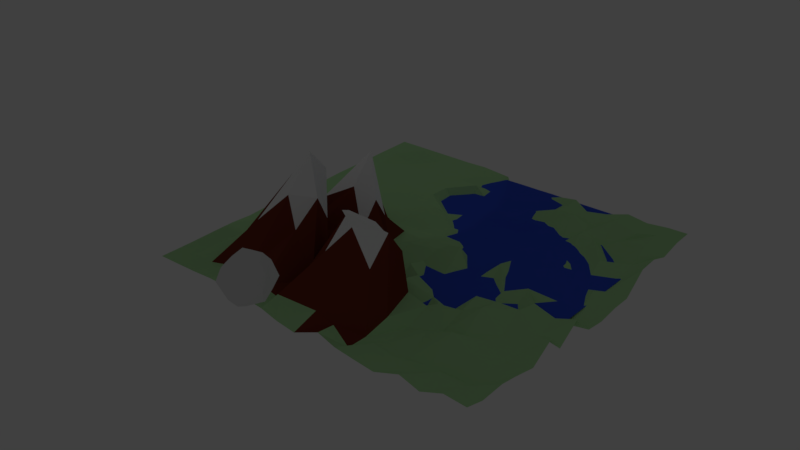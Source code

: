# Source: untitled.blend  (saved by Blender 2.78.0; exported with 4.5.12 LTS)
import bpy
from mathutils import Matrix  # noqa: F401  (used for matrix-valued properties, if any)

bpy.ops.wm.read_factory_settings(use_empty=True)
scene = bpy.context.scene
scene.name = 'Scene'

# ---- collections
col_collection_1 = bpy.data.collections.new('Collection 1'); scene.collection.children.link(col_collection_1)

# ---- materials (node trees are filled in below, after node groups)
mat_material_004 = bpy.data.materials.new('Material.004')
mat_material_004.alpha_threshold = 0.0
mat_material_004.use_transparent_shadow = False
mat_material_004.preview_render_type = 'FLAT'
mat_material_004.diffuse_color = (0.04551, 0.1033, 0.723, 1.0)
mat_material_004.roughness = 0.5
mat_material_004.specular_intensity = 0.0
mat_material_001 = bpy.data.materials.new('Material.001')
mat_material_001.alpha_threshold = 0.0
mat_material_001.use_transparent_shadow = False
mat_material_001.diffuse_color = (0.4623, 0.8, 0.3853, 1.0)
mat_material_001.roughness = 0.5
mat_material_002 = bpy.data.materials.new('Material.002')
mat_material_002.alpha_threshold = 0.0
mat_material_002.use_transparent_shadow = False
mat_material_002.diffuse_color = (0.196, 0.03551, 0.01735, 1.0)
mat_material_002.roughness = 0.5
mat_material_003 = bpy.data.materials.new('Material.003')
mat_material_003.alpha_threshold = 0.0
mat_material_003.use_transparent_shadow = False
mat_material_003.diffuse_color = (1.0, 1.0, 1.0, 1.0)
mat_material_003.roughness = 0.5

# ---- material node trees

# ---- world
world_world = bpy.data.worlds.new('World'); scene.world = world_world
world_world.color = (0.05088, 0.05088, 0.05088)
world_world.use_sun_shadow = False
world_world.sun_shadow_jitter_overblur = 0.0
world_world.cycles.sampling_method = 'MANUAL'

# ---- cameras
cam_camera_010 = bpy.data.cameras.new('Camera.010')
cam_camera_010.clip_end = 100.0
cam_camera_010.lens = 35.0
cam_camera_010.sensor_width = 32.0
cam_camera_010.sensor_height = 18.0
cam_camera_010.display_size = 2.0
cam_camera_010.dof.focus_distance = 0.0
cam_camera_010.dof.aperture_fstop = 128.0
cam_camera_010.dof.aperture_blades = 6
cam_camera_009 = bpy.data.cameras.new('Camera.009')
cam_camera_009.clip_end = 100.0
cam_camera_009.lens = 35.0
cam_camera_009.sensor_width = 32.0
cam_camera_009.sensor_height = 18.0
cam_camera_009.display_size = 2.0
cam_camera_009.dof.focus_distance = 0.0
cam_camera_009.dof.aperture_fstop = 128.0
cam_camera_009.dof.aperture_blades = 6
cam_camera_008 = bpy.data.cameras.new('Camera.008')
cam_camera_008.clip_end = 100.0
cam_camera_008.lens = 35.0
cam_camera_008.sensor_width = 32.0
cam_camera_008.sensor_height = 18.0
cam_camera_008.display_size = 2.0
cam_camera_008.dof.focus_distance = 0.0
cam_camera_008.dof.aperture_fstop = 128.0
cam_camera_008.dof.aperture_blades = 6
cam_camera_007 = bpy.data.cameras.new('Camera.007')
cam_camera_007.clip_end = 100.0
cam_camera_007.lens = 35.0
cam_camera_007.sensor_width = 32.0
cam_camera_007.sensor_height = 18.0
cam_camera_007.display_size = 2.0
cam_camera_007.dof.focus_distance = 0.0
cam_camera_007.dof.aperture_fstop = 128.0
cam_camera_007.dof.aperture_blades = 6
cam_camera_006 = bpy.data.cameras.new('Camera.006')
cam_camera_006.clip_end = 100.0
cam_camera_006.lens = 35.0
cam_camera_006.sensor_width = 32.0
cam_camera_006.sensor_height = 18.0
cam_camera_006.display_size = 2.0
cam_camera_006.dof.focus_distance = 0.0
cam_camera_006.dof.aperture_fstop = 128.0
cam_camera_006.dof.aperture_blades = 6
cam_camera_005 = bpy.data.cameras.new('Camera.005')
cam_camera_005.clip_end = 100.0
cam_camera_005.lens = 35.0
cam_camera_005.sensor_width = 32.0
cam_camera_005.sensor_height = 18.0
cam_camera_005.display_size = 2.0
cam_camera_005.dof.focus_distance = 0.0
cam_camera_005.dof.aperture_fstop = 128.0
cam_camera_005.dof.aperture_blades = 6
cam_camera_004 = bpy.data.cameras.new('Camera.004')
cam_camera_004.clip_end = 100.0
cam_camera_004.lens = 35.0
cam_camera_004.sensor_width = 32.0
cam_camera_004.sensor_height = 18.0
cam_camera_004.display_size = 2.0
cam_camera_004.dof.focus_distance = 0.0
cam_camera_004.dof.aperture_fstop = 128.0
cam_camera_004.dof.aperture_blades = 6
cam_camera_003 = bpy.data.cameras.new('Camera.003')
cam_camera_003.clip_end = 100.0
cam_camera_003.lens = 35.0
cam_camera_003.sensor_width = 32.0
cam_camera_003.sensor_height = 18.0
cam_camera_003.display_size = 2.0
cam_camera_003.dof.focus_distance = 0.0
cam_camera_003.dof.aperture_fstop = 128.0
cam_camera_003.dof.aperture_blades = 6
cam_camera_002 = bpy.data.cameras.new('Camera.002')
cam_camera_002.clip_end = 100.0
cam_camera_002.lens = 35.0
cam_camera_002.sensor_width = 32.0
cam_camera_002.sensor_height = 18.0
cam_camera_002.display_size = 2.0
cam_camera_002.dof.focus_distance = 0.0
cam_camera_002.dof.aperture_fstop = 128.0
cam_camera_002.dof.aperture_blades = 6
cam_camera_001 = bpy.data.cameras.new('Camera.001')
cam_camera_001.clip_end = 100.0
cam_camera_001.lens = 35.0
cam_camera_001.sensor_width = 32.0
cam_camera_001.sensor_height = 18.0
cam_camera_001.display_size = 2.0
cam_camera_001.dof.focus_distance = 0.0
cam_camera_001.dof.aperture_fstop = 128.0
cam_camera_001.dof.aperture_blades = 6
cam_camera = bpy.data.cameras.new('Camera')
cam_camera.clip_end = 100.0
cam_camera.lens = 35.0
cam_camera.sensor_width = 32.0
cam_camera.sensor_height = 18.0
cam_camera.display_size = 2.0
cam_camera.dof.focus_distance = 0.0
cam_camera.dof.aperture_fstop = 128.0
cam_camera.dof.aperture_blades = 6

# ---- lights
light_area = bpy.data.lights.new('Area', 'AREA')
light_area.transmission_factor = 0.0
light_area.energy = 78.54
light_area.shadow_buffer_clip_start = 0.5
light_area.shadow_soft_size = 0.1
light_area.shadow_maximum_resolution = 0.006
light_area.use_absolute_resolution = True
light_area.size = 0.1
light_area.size_y = 0.1
light_spot = bpy.data.lights.new('Spot', 'SPOT')
light_spot.transmission_factor = 0.0
light_spot.energy = 100.0
light_spot.shadow_buffer_clip_start = 0.5
light_spot.shadow_soft_size = 0.1
light_spot.shadow_maximum_resolution = 0.006
light_spot.use_absolute_resolution = True

# ---- meshes
me_icosphere = bpy.data.meshes.new('Icosphere')
me_icosphere.from_pydata([(-0.4381, 0.002342, -0.9999), (0.2246, -0.5014, -0.4639), (-0.365, -0.8353, -0.4587), (-1.203, 0.03048, -0.4694), (-0.5129, 0.8647, -0.4571), (0.2912, 0.5139, -0.4362), (-0.08212, -0.8439, 0.4436), (-0.94, -0.5148, 0.4397), (-1.034, 0.5741, 0.4111), (-0.06341, 0.8891, 0.419), (0.5928, 0.01193, 0.4393), (-0.4503, 0.01109, 0.9934), (-0.3413, -0.4716, -0.8718), (-0.1432, -0.2836, -0.8678), (-0.02357, -0.8164, -0.5188), (0.3768, 0.02772, -0.5451), (0.1335, 0.319, -0.8571), (-0.5898, -0.002592, -0.8484), (-0.8227, -0.4845, -0.5371), (-0.4106, 0.5155, -0.8616), (-1.074, 0.4857, -0.513), (0.01103, 0.8537, -0.5592), (0.7112, -0.2941, -0.0105), (0.4454, 0.3244, -0.009729), (-0.4985, -0.9698, -0.02117), (0.09518, -0.7955, -0.008349), (-1.011, -0.2991, -0.007376), (-0.9362, -0.821, 0.01073), (-0.8328, 0.8189, -0.006603), (-1.241, 0.3269, -0.01259), (0.3514, 0.8223, -0.009275), (-0.3065, 0.9892, 0.009693), (0.5773, -0.4933, 0.521), (-0.7168, -0.786, 0.5099), (-1.086, 0.03416, 0.5003), (-0.9297, 0.8355, 0.5081), (0.1779, 0.5287, 0.5058), (-0.2282, -0.5182, 0.8664), (0.361, -0.00802, 0.8576), (-0.6449, -0.3019, 0.8461), (-0.7829, 0.2977, 0.8609), (-0.07633, 0.5346, 0.8249)], [], [(0, 13, 12), (1, 13, 15), (0, 12, 17), (0, 17, 19), (0, 19, 16), (1, 15, 22), (2, 14, 24), (3, 18, 26), (4, 20, 28), (5, 21, 30), (1, 22, 25), (2, 24, 27), (3, 26, 29), (4, 28, 31), (5, 30, 23), (6, 32, 37), (7, 33, 39), (8, 34, 40), (9, 35, 41), (10, 36, 38), (38, 41, 11), (38, 36, 41), (36, 9, 41), (41, 40, 11), (41, 35, 40), (35, 8, 40), (40, 39, 11), (40, 34, 39), (34, 7, 39), (39, 37, 11), (39, 33, 37), (33, 6, 37), (37, 38, 11), (37, 32, 38), (32, 10, 38), (23, 36, 10), (23, 30, 36), (30, 9, 36), (31, 35, 9), (31, 28, 35), (28, 8, 35), (29, 34, 8), (29, 26, 34), (26, 7, 34), (27, 33, 7), (27, 24, 33), (24, 6, 33), (25, 32, 6), (25, 22, 32), (22, 10, 32), (30, 31, 9), (30, 21, 31), (21, 4, 31), (28, 29, 8), (28, 20, 29), (20, 3, 29), (26, 27, 7), (26, 18, 27), (18, 2, 27), (24, 25, 6), (24, 14, 25), (14, 1, 25), (22, 23, 10), (22, 15, 23), (15, 5, 23), (16, 21, 5), (16, 19, 21), (19, 4, 21), (19, 20, 4), (19, 17, 20), (17, 3, 20), (17, 18, 3), (17, 12, 18), (12, 2, 18), (15, 16, 5), (15, 13, 16), (13, 0, 16), (12, 14, 2), (12, 13, 14), (13, 1, 14)])
me_icosphere.use_remesh_preserve_volume = False
me_icosphere.use_remesh_preserve_attributes = False
me_icosphere.use_mirror_vertex_groups = False
me_icosphere.update()
me_plane_001 = bpy.data.meshes.new('Plane.001')
me_plane_001.from_pydata([(-1.0, -1.0, 0.02625), (1.0, -1.0, 0.02625), (-1.0, 1.0, 0.02625), (1.0, 1.0, 0.03695), (-1.0, 0.0, 0.02625), (0.0001284, -0.9953, 0.02003), (1.0, 0.0, 0.0336), (0.0, 1.0, 0.02928), (0.0, 0.0, 0.02848), (-1.0, -0.5, 0.02625), (0.5, -1.0, 0.02625), (1.0, 0.5, 0.03571), (-0.5, 1.0, 0.02644), (-1.0, 0.5, 0.02625), (-0.5, -1.0, 0.02625), (1.0, -0.5, 0.02745), (0.5, 1.0, 0.02745), (0.0, 0.5, 0.03416), (-0.003999, -0.4802, 0.01199), (-0.5, 0.0, 0.02625), (0.5, 0.0, 0.03078), (0.5, -0.5, 0.02832), (-0.5, -0.5, 0.0259), (-0.5, 0.5, 0.02761), (0.5, 0.5, 0.03928), (-1.0, -0.75, 0.02625), (0.75, -1.0, 0.02625), (1.0, 0.75, 0.03186), (-0.75, 1.0, 0.02625), (-1.0, 0.25, 0.02625), (-0.25, -1.0, 0.02625), (1.0, -0.25, 0.03435), (0.25, 1.0, 0.02844), (0.0, 0.75, 0.02929), (-0.0007676, -0.2472, 0.01825), (-0.75, 0.0, 0.02625), (0.25, 0.0, 0.02747), (-1.0, -0.25, 0.02625), (0.2501, -0.9965, 0.02267), (1.0, 0.25, 0.03945), (-0.25, 1.0, 0.02805), (-1.0, 0.75, 0.02625), (-0.75, -1.0, 0.02625), (1.0, -0.75, 0.02687), (0.75, 1.0, 0.03787), (0.0, 0.25, 0.02945), (-0.0001277, -0.7435, 0.02731), (-0.25, 0.0, 0.02791), (0.75, 0.0, 0.0362), (0.5, -0.25, 0.0275), (0.5, -0.7497, 0.02586), (0.2497, -0.4969, 0.03639), (0.75, -0.5, 0.02782), (-0.5, -0.25, 0.02423), (-0.5, -0.75, 0.02625), (-0.75, -0.5, 0.02625), (-0.2504, -0.4985, 0.01493), (-0.5, 0.75, 0.0272), (-0.5, 0.25, 0.02671), (-0.75, 0.5, 0.02625), (-0.25, 0.5, 0.02646), (0.5, 0.75, 0.03842), (0.5, 0.25, 0.03453), (0.25, 0.5, 0.03474), (0.75, 0.5, 0.0389), (0.75, 0.25, 0.03789), (0.25, 0.25, 0.03134), (0.25, 0.75, 0.03734), (-0.25, 0.25, 0.02884), (-0.75, 0.25, 0.02625), (-0.75, 0.75, 0.02625), (-0.2502, -0.7479, 0.02413), (-0.75, -0.75, 0.02625), (-0.75, -0.25, 0.02625), (0.75, -0.75, 0.0266), (0.2496, -0.7469, 0.02207), (0.25, -0.2499, 0.03461), (0.75, -0.25, 0.03135), (-0.25, -0.25, 0.02745), (-0.25, 0.75, 0.03176), (0.75, 0.75, 0.03003), (-1.0, -0.875, 0.02625), (0.875, -1.0, 0.02625), (1.0, 0.875, 0.05261), (-0.875, 1.0, 0.02625), (-1.0, 0.125, 0.02625), (-0.1249, -0.9981, 0.02382), (1.0, -0.125, 0.02861), (0.125, 1.0, 0.02976), (0.0, 0.875, 0.03096), (-5.735e-05, -0.1248, 0.02588), (-0.875, 0.0, 0.02625), (0.125, 0.0, 0.02678), (-1.0, -0.375, 0.02625), (0.375, -0.9999, 0.0262), (1.0, 0.375, 0.03963), (-0.375, 1.0, 0.03034), (-1.0, 0.625, 0.02625), (-0.625, -1.0, 0.02625), (1.0, -0.625, 0.02785), (0.625, 1.0, 0.02664), (0.0, 0.375, 0.03122), (-0.002182, -0.6124, 0.01784), (-0.375, 0.0, 0.02632), (0.625, 0.0, 0.03358), (0.5, -0.125, 0.03051), (0.5, -0.6248, 0.02645), (0.1229, -0.4838, 0.01099), (0.625, -0.5, 0.02827), (-0.5, -0.125, 0.02336), (-0.5, -0.625, 0.02588), (-0.875, -0.5, 0.02625), (-0.3751, -0.4997, 0.02442), (-0.5, 0.875, 0.02851), (-0.5, 0.375, 0.02719), (-0.875, 0.5, 0.02625), (-0.375, 0.5, 0.02924), (0.5, 0.875, 0.04134), (0.5, 0.375, 0.02697), (0.125, 0.5, 0.03496), (0.625, 0.5, 0.03079), (-1.0, -0.625, 0.02625), (0.625, -1.0, 0.02625), (1.0, 0.625, 0.04327), (-0.625, 1.0, 0.02648), (-1.0, 0.375, 0.02625), (-0.375, -1.0, 0.02625), (1.0, -0.375, 0.02922), (0.375, 1.0, 0.04062), (0.0, 0.625, 0.03274), (-0.0001971, -0.3741, 0.04006), (-0.625, 0.0, 0.02625), (0.375, 0.0, 0.02662), (-1.0, -0.125, 0.02625), (0.1251, -0.9949, 0.02202), (1.0, 0.125, 0.02974), (-0.125, 1.0, 0.02638), (-1.0, 0.875, 0.02625), (-0.875, -1.0, 0.02625), (1.0, -0.875, 0.02625), (0.875, 1.0, 0.02714), (0.0, 0.125, 0.02684), (4.782e-05, -0.8645, 0.0181), (-0.125, 0.0, 0.02748), (0.875, 0.0, 0.02825), (0.5, -0.375, 0.02779), (0.5, -0.875, 0.02619), (0.3749, -0.4997, 0.02986), (0.875, -0.5, 0.02998), (-0.5, -0.375, 0.02026), (-0.5, -0.875, 0.02625), (-0.625, -0.5, 0.02614), (-0.1269, -0.4924, 0.0002997), (-0.5, 0.625, 0.02639), (-0.5, 0.125, 0.02625), (-0.625, 0.5, 0.02625), (-0.125, 0.5, 0.03039), (0.5, 0.625, 0.03168), (0.5, 0.125, 0.03323), (0.375, 0.5, 0.03843), (0.875, 0.5, 0.03194), (0.75, 0.375, 0.04331), (0.75, 0.125, 0.02657), (0.625, 0.25, 0.03002), (0.875, 0.25, 0.03164), (0.25, 0.375, 0.03762), (0.25, 0.125, 0.02653), (0.125, 0.25, 0.03358), (0.375, 0.25, 0.02666), (0.25, 0.875, 0.03268), (0.25, 0.625, 0.03863), (0.125, 0.75, 0.03088), (0.375, 0.75, 0.03101), (-0.25, 0.375, 0.03094), (-0.25, 0.125, 0.02767), (-0.375, 0.25, 0.02659), (-0.125, 0.25, 0.02636), (-0.75, 0.375, 0.02625), (-0.75, 0.125, 0.02625), (-0.875, 0.25, 0.02625), (-0.625, 0.25, 0.02625), (-0.75, 0.875, 0.02625), (-0.75, 0.625, 0.02625), (-0.875, 0.75, 0.02625), (-0.625, 0.75, 0.02683), (-0.25, -0.6248, 0.02779), (-0.25, -0.8749, 0.02607), (-0.375, -0.75, 0.0262), (-0.1251, -0.7474, 0.03139), (-0.75, -0.625, 0.02625), (-0.75, -0.875, 0.02625), (-0.875, -0.75, 0.02625), (-0.625, -0.75, 0.02625), (-0.75, -0.125, 0.02625), (-0.75, -0.375, 0.02625), (-0.875, -0.25, 0.02625), (-0.625, -0.25, 0.02616), (0.75, -0.625, 0.02737), (0.75, -0.875, 0.02625), (0.625, -0.75, 0.02625), (0.875, -0.75, 0.02638), (0.2499, -0.6227, 0.03118), (0.2502, -0.8662, 0.01987), (0.125, -0.7268, 0.01636), (0.3752, -0.7431, 0.01747), (0.25, -0.125, 0.02969), (0.2499, -0.3744, 0.02705), (0.1247, -0.2488, 0.03513), (0.375, -0.25, 0.03069), (0.75, -0.125, 0.02636), (0.75, -0.375, 0.02701), (0.625, -0.25, 0.03244), (0.875, -0.25, 0.03186), (-0.25, -0.125, 0.01559), (-0.2512, -0.3706, 0.002705), (-0.375, -0.25, 0.02662), (-0.126, -0.2463, 0.01232), (-0.25, 0.875, 0.03216), (-0.25, 0.625, 0.02649), (-0.375, 0.75, 0.02776), (-0.125, 0.75, 0.0304), (0.75, 0.875, 0.03534), (0.75, 0.625, 0.0334), (0.625, 0.75, 0.03835), (0.875, 0.75, 0.04237), (0.875, 0.625, 0.03511), (0.625, 0.625, 0.02817), (0.625, 0.875, 0.02925), (-0.125, 0.625, 0.02668), (-0.375, 0.625, 0.02879), (-0.375, 0.875, 0.02639), (-0.1249, -0.3749, 0.03628), (-0.375, -0.3749, 0.02876), (-0.375, -0.125, 0.02774), (0.875, -0.375, 0.02685), (0.625, -0.375, 0.03004), (0.625, -0.125, 0.02863), (0.375, -0.3749, 0.02822), (0.1234, -0.3695, 0.02048), (0.125, -0.1249, 0.02845), (0.3751, -0.8707, 0.02181), (0.1251, -0.8721, 0.03052), (0.1229, -0.6142, 0.03381), (0.875, -0.875, 0.02625), (0.625, -0.875, 0.02625), (0.625, -0.625, 0.02811), (-0.625, -0.375, 0.02644), (-0.875, -0.375, 0.02625), (-0.875, -0.125, 0.02625), (-0.625, -0.875, 0.02625), (-0.875, -0.875, 0.02625), (-0.875, -0.625, 0.02625), (-0.1249, -0.8694, 0.02031), (-0.375, -0.875, 0.02625), (-0.375, -0.625, 0.02145), (-0.625, 0.625, 0.02633), (-0.875, 0.625, 0.02625), (-0.875, 0.875, 0.02625), (-0.625, 0.125, 0.02625), (-0.875, 0.125, 0.02625), (-0.875, 0.375, 0.02625), (-0.125, 0.125, 0.02723), (-0.375, 0.125, 0.02745), (-0.375, 0.375, 0.02865), (0.375, 0.625, 0.03603), (0.125, 0.625, 0.03389), (0.125, 0.875, 0.03263), (0.375, 0.125, 0.03151), (0.125, 0.125, 0.03049), (0.125, 0.375, 0.03293), (0.875, 0.125, 0.02631), (0.625, 0.125, 0.03775), (0.625, 0.375, 0.0277), (0.875, 0.375, 0.04262), (0.375, 0.375, 0.02686), (0.375, 0.875, 0.03327), (-0.125, 0.375, 0.0296), (-0.625, 0.375, 0.02625), (-0.625, 0.875, 0.0264), (-0.1268, -0.6171, 0.03389), (-0.625, -0.625, 0.02625), (-0.625, -0.125, 0.02625), (0.875, -0.625, 0.0275), (0.3751, -0.6213, 0.0242), (0.375, -0.125, 0.02748), (0.875, -0.125, 0.02959), (-0.125, -0.1248, 0.03232), (-0.125, 0.875, 0.02961), (0.875, 0.875, 0.04965)], [], [(288, 83, 3, 140), (287, 89, 7, 136), (286, 90, 8, 143), (285, 87, 6, 144), (284, 105, 20, 132), (283, 106, 21, 147), (282, 99, 15, 148), (281, 109, 19, 131), (280, 110, 22, 151), (279, 102, 18, 152), (278, 113, 12, 124), (277, 114, 23, 155), (276, 101, 17, 156), (275, 117, 16, 128), (274, 118, 24, 159), (273, 95, 11, 160), (272, 161, 64, 120), (271, 162, 65, 163), (270, 135, 39, 164), (269, 165, 63, 119), (268, 166, 66, 167), (267, 158, 62, 168), (266, 169, 32, 88), (265, 170, 67, 171), (264, 157, 61, 172), (263, 173, 60, 116), (262, 174, 68, 175), (261, 141, 45, 176), (260, 177, 59, 115), (259, 178, 69, 179), (258, 154, 58, 180), (257, 181, 28, 84), (256, 182, 70, 183), (255, 153, 57, 184), (254, 185, 56, 112), (253, 186, 71, 187), (252, 142, 46, 188), (251, 189, 55, 111), (250, 190, 72, 191), (249, 150, 54, 192), (248, 193, 35, 91), (247, 194, 73, 195), (246, 149, 53, 196), (245, 197, 52, 108), (244, 198, 74, 199), (243, 139, 43, 200), (242, 201, 51, 107), (241, 202, 75, 203), (240, 146, 50, 204), (239, 205, 36, 92), (238, 206, 76, 207), (237, 145, 49, 208), (236, 209, 48, 104), (235, 210, 77, 211), (234, 127, 31, 212), (233, 213, 47, 103), (232, 214, 78, 215), (231, 130, 34, 216), (230, 217, 40, 96), (229, 218, 79, 219), (228, 129, 33, 220), (227, 221, 44, 100), (226, 222, 80, 223), (225, 123, 27, 224), (222, 225, 224, 80), (64, 160, 225, 222), (160, 11, 123, 225), (157, 226, 223, 61), (24, 120, 226, 157), (120, 64, 222, 226), (117, 227, 100, 16), (61, 223, 227, 117), (223, 80, 221, 227), (218, 228, 220, 79), (60, 156, 228, 218), (156, 17, 129, 228), (153, 229, 219, 57), (23, 116, 229, 153), (116, 60, 218, 229), (113, 230, 96, 12), (57, 219, 230, 113), (219, 79, 217, 230), (214, 231, 216, 78), (56, 152, 231, 214), (152, 18, 130, 231), (149, 232, 215, 53), (22, 112, 232, 149), (112, 56, 214, 232), (109, 233, 103, 19), (53, 215, 233, 109), (215, 78, 213, 233), (210, 234, 212, 77), (52, 148, 234, 210), (148, 15, 127, 234), (145, 235, 211, 49), (21, 108, 235, 145), (108, 52, 210, 235), (105, 236, 104, 20), (49, 211, 236, 105), (211, 77, 209, 236), (206, 237, 208, 76), (51, 147, 237, 206), (147, 21, 145, 237), (130, 238, 207, 34), (18, 107, 238, 130), (107, 51, 206, 238), (90, 239, 92, 8), (34, 207, 239, 90), (207, 76, 205, 239), (202, 240, 204, 75), (38, 94, 240, 202), (94, 10, 146, 240), (142, 241, 203, 46), (5, 134, 241, 142), (134, 38, 202, 241), (102, 242, 107, 18), (46, 203, 242, 102), (203, 75, 201, 242), (198, 243, 200, 74), (26, 82, 243, 198), (82, 1, 139, 243), (146, 244, 199, 50), (10, 122, 244, 146), (122, 26, 198, 244), (106, 245, 108, 21), (50, 199, 245, 106), (199, 74, 197, 245), (194, 246, 196, 73), (55, 151, 246, 194), (151, 22, 149, 246), (93, 247, 195, 37), (9, 111, 247, 93), (111, 55, 194, 247), (133, 248, 91, 4), (37, 195, 248, 133), (195, 73, 193, 248), (190, 249, 192, 72), (42, 98, 249, 190), (98, 14, 150, 249), (81, 250, 191, 25), (0, 138, 250, 81), (138, 42, 190, 250), (121, 251, 111, 9), (25, 191, 251, 121), (191, 72, 189, 251), (186, 252, 188, 71), (30, 86, 252, 186), (86, 5, 142, 252), (150, 253, 187, 54), (14, 126, 253, 150), (126, 30, 186, 253), (110, 254, 112, 22), (54, 187, 254, 110), (187, 71, 185, 254), (182, 255, 184, 70), (59, 155, 255, 182), (155, 23, 153, 255), (97, 256, 183, 41), (13, 115, 256, 97), (115, 59, 182, 256), (137, 257, 84, 2), (41, 183, 257, 137), (183, 70, 181, 257), (178, 258, 180, 69), (35, 131, 258, 178), (131, 19, 154, 258), (85, 259, 179, 29), (4, 91, 259, 85), (91, 35, 178, 259), (125, 260, 115, 13), (29, 179, 260, 125), (179, 69, 177, 260), (174, 261, 176, 68), (47, 143, 261, 174), (143, 8, 141, 261), (154, 262, 175, 58), (19, 103, 262, 154), (103, 47, 174, 262), (114, 263, 116, 23), (58, 175, 263, 114), (175, 68, 173, 263), (170, 264, 172, 67), (63, 159, 264, 170), (159, 24, 157, 264), (129, 265, 171, 33), (17, 119, 265, 129), (119, 63, 170, 265), (89, 266, 88, 7), (33, 171, 266, 89), (171, 67, 169, 266), (166, 267, 168, 66), (36, 132, 267, 166), (132, 20, 158, 267), (141, 268, 167, 45), (8, 92, 268, 141), (92, 36, 166, 268), (101, 269, 119, 17), (45, 167, 269, 101), (167, 66, 165, 269), (162, 270, 164, 65), (48, 144, 270, 162), (144, 6, 135, 270), (158, 271, 163, 62), (20, 104, 271, 158), (104, 48, 162, 271), (118, 272, 120, 24), (62, 163, 272, 118), (163, 65, 161, 272), (161, 273, 160, 64), (65, 164, 273, 161), (164, 39, 95, 273), (165, 274, 159, 63), (66, 168, 274, 165), (168, 62, 118, 274), (169, 275, 128, 32), (67, 172, 275, 169), (172, 61, 117, 275), (173, 276, 156, 60), (68, 176, 276, 173), (176, 45, 101, 276), (177, 277, 155, 59), (69, 180, 277, 177), (180, 58, 114, 277), (181, 278, 124, 28), (70, 184, 278, 181), (184, 57, 113, 278), (185, 279, 152, 56), (71, 188, 279, 185), (188, 46, 102, 279), (189, 280, 151, 55), (72, 192, 280, 189), (192, 54, 110, 280), (193, 281, 131, 35), (73, 196, 281, 193), (196, 53, 109, 281), (197, 282, 148, 52), (74, 200, 282, 197), (200, 43, 99, 282), (201, 283, 147, 51), (75, 204, 283, 201), (204, 50, 106, 283), (205, 284, 132, 36), (76, 208, 284, 205), (208, 49, 105, 284), (209, 285, 144, 48), (77, 212, 285, 209), (212, 31, 87, 285), (213, 286, 143, 47), (78, 216, 286, 213), (216, 34, 90, 286), (217, 287, 136, 40), (79, 220, 287, 217), (220, 33, 89, 287), (221, 288, 140, 44), (80, 224, 288, 221), (224, 27, 83, 288)])
_uv = me_plane_001.uv_layers.new(name='UVMap')
_uv.uv.foreach_set('vector', [0.05005, 0.351, 0.05005, 0.4009, 0.0001554, 0.4009, 0.0001554, 0.351, 0.6491, 0.05005, 0.5992, 0.05005, 0.5992, 0.0001554, 0.6491, 0.0001554, 0.6492, 0.4492, 0.5993, 0.4492, 0.5992, 0.3993, 0.6491, 0.3993, 0.4492, 0.351, 0.4492, 0.4009, 0.3993, 0.4009, 0.3993, 0.351, 0.4492, 0.1514, 0.4492, 0.2013, 0.3993, 0.2013, 0.3993, 0.1514, 0.05463, 0.5533, 0.05544, 0.6031, 0.005614, 0.6025, 0.006081, 0.5526, 0.0537, 0.7528, 0.05309, 0.8027, 0.003197, 0.8021, 0.003801, 0.7522, 0.8487, 0.4492, 0.7988, 0.4492, 0.7988, 0.3993, 0.8487, 0.3993, 0.7511, 0.7511, 0.801, 0.7504, 0.8018, 0.8003, 0.7519, 0.801, 0.95, 0.7513, 0.9998, 0.7525, 0.9998, 0.8053, 0.9507, 0.8011, 0.8487, 0.05005, 0.7988, 0.05005, 0.7988, 0.0001554, 0.8487, 0.0001554, 0.8487, 0.2496, 0.7988, 0.2496, 0.7988, 0.1997, 0.8487, 0.1997, 0.6491, 0.2496, 0.5992, 0.2496, 0.5992, 0.1997, 0.6491, 0.1997, 0.05005, 0.1514, 0.05005, 0.2013, 0.0001554, 0.2013, 0.0001554, 0.1514, 0.2496, 0.1514, 0.2496, 0.2013, 0.1997, 0.2013, 0.1997, 0.1514, 0.2496, 0.351, 0.2496, 0.4009, 0.1997, 0.4009, 0.1997, 0.351, 0.2496, 0.2512, 0.2496, 0.3011, 0.1997, 0.3011, 0.1997, 0.2512, 0.3494, 0.2512, 0.3494, 0.3011, 0.2995, 0.3011, 0.2995, 0.2512, 0.3494, 0.351, 0.3494, 0.4009, 0.2995, 0.4009, 0.2995, 0.351, 0.2496, 0.05165, 0.2496, 0.1015, 0.1997, 0.1015, 0.1997, 0.05165, 0.3494, 0.05165, 0.3494, 0.1015, 0.2995, 0.1015, 0.2995, 0.05165, 0.3494, 0.1514, 0.3494, 0.2013, 0.2995, 0.2013, 0.2995, 0.1514, 0.05005, 0.05165, 0.05005, 0.1015, 0.0001554, 0.1015, 0.0001554, 0.05165, 0.1499, 0.05165, 0.1499, 0.1015, 0.09995, 0.1015, 0.09995, 0.05165, 0.1499, 0.1514, 0.1499, 0.2013, 0.09995, 0.2013, 0.09995, 0.1514, 0.7489, 0.2496, 0.699, 0.2496, 0.699, 0.1997, 0.7489, 0.1997, 0.7489, 0.3494, 0.699, 0.3494, 0.699, 0.2995, 0.7489, 0.2995, 0.6491, 0.3494, 0.5992, 0.3494, 0.5992, 0.2995, 0.6491, 0.2995, 0.9485, 0.2496, 0.8986, 0.2496, 0.8986, 0.1997, 0.9485, 0.1997, 0.9485, 0.3494, 0.8986, 0.3494, 0.8986, 0.2995, 0.9485, 0.2995, 0.8487, 0.3494, 0.7988, 0.3494, 0.7988, 0.2995, 0.8487, 0.2995, 0.9485, 0.05005, 0.8986, 0.05005, 0.8986, 0.0001554, 0.9485, 0.0001554, 0.9485, 0.1499, 0.8986, 0.1499, 0.8986, 0.09995, 0.9485, 0.09995, 0.8487, 0.1499, 0.7988, 0.1499, 0.7988, 0.09995, 0.8487, 0.09995, 0.8509, 0.7497, 0.9008, 0.749, 0.9014, 0.7994, 0.8516, 0.7997, 0.8494, 0.6499, 0.8993, 0.6492, 0.9, 0.6999, 0.8502, 0.6998, 0.9493, 0.6506, 0.9992, 0.6519, 0.9998, 0.7002, 0.9499, 0.6993, 0.6513, 0.7526, 0.7012, 0.7519, 0.702, 0.8018, 0.6521, 0.8025, 0.6499, 0.6528, 0.6998, 0.6521, 0.7005, 0.702, 0.6506, 0.7027, 0.7497, 0.6513, 0.7996, 0.6506, 0.8003, 0.7005, 0.7504, 0.7012, 0.9485, 0.4492, 0.8986, 0.4492, 0.8986, 0.3993, 0.9485, 0.3993, 0.9485, 0.549, 0.8986, 0.549, 0.8986, 0.4991, 0.9485, 0.4991, 0.8487, 0.549, 0.7988, 0.549, 0.7988, 0.4991, 0.8487, 0.4991, 0.0549, 0.653, 0.0543, 0.7029, 0.004406, 0.7023, 0.00501, 0.6524, 0.1547, 0.6542, 0.1541, 0.7041, 0.1042, 0.7035, 0.1048, 0.6536, 0.1535, 0.754, 0.1529, 0.8039, 0.103, 0.8033, 0.1036, 0.7534, 0.05303, 0.4526, 0.05578, 0.5033, 0.005583, 0.5026, 0.0009665, 0.4519, 0.156, 0.4547, 0.153, 0.5046, 0.1054, 0.5038, 0.09795, 0.4539, 0.1542, 0.5545, 0.1553, 0.6043, 0.1053, 0.6037, 0.1033, 0.5539, 0.4492, 0.05164, 0.4492, 0.1015, 0.3993, 0.1015, 0.3993, 0.05165, 0.5469, 0.05103, 0.5488, 0.1015, 0.4991, 0.1015, 0.4986, 0.05152, 0.549, 0.1514, 0.549, 0.2013, 0.4991, 0.2013, 0.4991, 0.1514, 0.4492, 0.2512, 0.4492, 0.3011, 0.3993, 0.3011, 0.3993, 0.2512, 0.549, 0.2512, 0.549, 0.3011, 0.4991, 0.3011, 0.4991, 0.2512, 0.549, 0.351, 0.549, 0.4009, 0.4991, 0.4009, 0.4991, 0.351, 0.7489, 0.4492, 0.699, 0.4492, 0.699, 0.3993, 0.7489, 0.3993, 0.749, 0.549, 0.6995, 0.5473, 0.699, 0.4991, 0.7489, 0.4991, 0.6491, 0.549, 0.5993, 0.5487, 0.5996, 0.498, 0.6495, 0.4977, 0.7489, 0.05005, 0.699, 0.05005, 0.699, 0.0001554, 0.7489, 0.0001554, 0.7489, 0.1499, 0.699, 0.1499, 0.699, 0.09995, 0.7489, 0.09995, 0.6491, 0.1499, 0.5992, 0.1499, 0.5992, 0.09995, 0.6491, 0.09995, 0.05005, 0.2512, 0.05005, 0.3011, 0.0001554, 0.3011, 0.0001554, 0.2512, 0.1499, 0.2512, 0.1499, 0.3011, 0.09995, 0.3011, 0.09995, 0.2512, 0.1499, 0.351, 0.1499, 0.4009, 0.09995, 0.4009, 0.09995, 0.351, 0.1499, 0.3011, 0.1499, 0.351, 0.09995, 0.351, 0.09995, 0.3011, 0.1997, 0.3011, 0.1997, 0.351, 0.1499, 0.351, 0.1499, 0.3011, 0.1997, 0.351, 0.1997, 0.4009, 0.1499, 0.4009, 0.1499, 0.351, 0.1499, 0.2013, 0.1499, 0.2512, 0.09995, 0.2512, 0.09995, 0.2013, 0.1997, 0.2013, 0.1997, 0.2512, 0.1499, 0.2512, 0.1499, 0.2013, 0.1997, 0.2512, 0.1997, 0.3011, 0.1499, 0.3011, 0.1499, 0.2512, 0.05005, 0.2013, 0.05005, 0.2512, 0.0001554, 0.2512, 0.0001554, 0.2013, 0.09995, 0.2013, 0.09995, 0.2512, 0.05005, 0.2512, 0.05005, 0.2013, 0.09995, 0.2512, 0.09995, 0.3011, 0.05005, 0.3011, 0.05005, 0.2512, 0.699, 0.1499, 0.6491, 0.1499, 0.6491, 0.09995, 0.699, 0.09995, 0.699, 0.1997, 0.6491, 0.1997, 0.6491, 0.1499, 0.699, 0.1499, 0.6491, 0.1997, 0.5992, 0.1997, 0.5992, 0.1499, 0.6491, 0.1499, 0.7988, 0.1499, 0.7489, 0.1499, 0.7489, 0.09995, 0.7988, 0.09995, 0.7988, 0.1997, 0.7489, 0.1997, 0.7489, 0.1499, 0.7988, 0.1499, 0.7489, 0.1997, 0.699, 0.1997, 0.699, 0.1499, 0.7489, 0.1499, 0.7988, 0.05005, 0.7489, 0.05005, 0.7489, 0.0001554, 0.7988, 0.0001554, 0.7988, 0.09995, 0.7489, 0.09995, 0.7489, 0.05005, 0.7988, 0.05005, 0.7489, 0.09995, 0.699, 0.09995, 0.699, 0.05005, 0.7489, 0.05005, 0.6995, 0.5473, 0.6491, 0.549, 0.6495, 0.4977, 0.699, 0.4991, 0.6992, 0.5984, 0.6499, 0.5959, 0.6491, 0.549, 0.6995, 0.5473, 0.6499, 0.5959, 0.6008, 0.591, 0.5993, 0.5487, 0.6491, 0.549, 0.7988, 0.549, 0.749, 0.549, 0.7489, 0.4991, 0.7988, 0.4991, 0.7988, 0.5989, 0.749, 0.5988, 0.749, 0.549, 0.7988, 0.549, 0.749, 0.5988, 0.6992, 0.5984, 0.6995, 0.5473, 0.749, 0.549, 0.7988, 0.4492, 0.7489, 0.4492, 0.7489, 0.3993, 0.7988, 0.3993, 0.7988, 0.4991, 0.7489, 0.4991, 0.7489, 0.4492, 0.7988, 0.4492, 0.7489, 0.4991, 0.699, 0.4991, 0.699, 0.4492, 0.7489, 0.4492, 0.549, 0.3011, 0.549, 0.351, 0.4991, 0.351, 0.4991, 0.3011, 0.5989, 0.3011, 0.5989, 0.351, 0.549, 0.351, 0.549, 0.3011, 0.5989, 0.351, 0.5989, 0.4009, 0.549, 0.4009, 0.549, 0.351, 0.549, 0.2013, 0.549, 0.2512, 0.4991, 0.2512, 0.4991, 0.2013, 0.5989, 0.2013, 0.5989, 0.2512, 0.549, 0.2512, 0.549, 0.2013, 0.5989, 0.2512, 0.5989, 0.3011, 0.549, 0.3011, 0.549, 0.2512, 0.4492, 0.2013, 0.4492, 0.2512, 0.3993, 0.2512, 0.3993, 0.2013, 0.4991, 0.2013, 0.4991, 0.2512, 0.4492, 0.2512, 0.4492, 0.2013, 0.4991, 0.2512, 0.4991, 0.3011, 0.4492, 0.3011, 0.4492, 0.2512, 0.5488, 0.1015, 0.549, 0.1514, 0.4991, 0.1514, 0.4991, 0.1015, 0.5977, 0.1014, 0.5988, 0.1514, 0.549, 0.1514, 0.5488, 0.1015, 0.5988, 0.1514, 0.5989, 0.2013, 0.549, 0.2013, 0.549, 0.1514, 0.5487, 0.001673, 0.5469, 0.05103, 0.4986, 0.05152, 0.498, 0.001445, 0.591, 0.0001554, 0.5925, 0.05082, 0.5469, 0.05103, 0.5487, 0.001673, 0.5925, 0.05082, 0.5977, 0.1014, 0.5488, 0.1015, 0.5469, 0.05103, 0.4492, 0.001729, 0.4492, 0.05164, 0.3993, 0.05165, 0.3993, 0.001752, 0.498, 0.001445, 0.4986, 0.05152, 0.4492, 0.05164, 0.4492, 0.001729, 0.4986, 0.05152, 0.4991, 0.1015, 0.4492, 0.1015, 0.4492, 0.05164, 0.153, 0.5046, 0.1542, 0.5545, 0.1033, 0.5539, 0.1054, 0.5038, 0.205, 0.5052, 0.2058, 0.555, 0.1542, 0.5545, 0.153, 0.5046, 0.2058, 0.555, 0.2052, 0.6049, 0.1553, 0.6043, 0.1542, 0.5545, 0.1535, 0.4047, 0.156, 0.4547, 0.09795, 0.4539, 0.1052, 0.4041, 0.2058, 0.4054, 0.205, 0.4553, 0.156, 0.4547, 0.1535, 0.4047, 0.205, 0.4553, 0.205, 0.5052, 0.153, 0.5046, 0.156, 0.4547, 0.05291, 0.4026, 0.05303, 0.4526, 0.0009665, 0.4519, 0.0001554, 0.4012, 0.1052, 0.4041, 0.09795, 0.4539, 0.05303, 0.4526, 0.05291, 0.4026, 0.09795, 0.4539, 0.1054, 0.5038, 0.05578, 0.5033, 0.05303, 0.4526, 0.1541, 0.7041, 0.1535, 0.754, 0.1036, 0.7534, 0.1042, 0.7035, 0.204, 0.7047, 0.2034, 0.7546, 0.1535, 0.754, 0.1541, 0.7041, 0.2034, 0.7546, 0.2028, 0.8045, 0.1529, 0.8039, 0.1535, 0.754, 0.1553, 0.6043, 0.1547, 0.6542, 0.1048, 0.6536, 0.1053, 0.6037, 0.2052, 0.6049, 0.2046, 0.6548, 0.1547, 0.6542, 0.1553, 0.6043, 0.2046, 0.6548, 0.204, 0.7047, 0.1541, 0.7041, 0.1547, 0.6542, 0.05544, 0.6031, 0.0549, 0.653, 0.00501, 0.6524, 0.005614, 0.6025, 0.1053, 0.6037, 0.1048, 0.6536, 0.0549, 0.653, 0.05544, 0.6031, 0.1048, 0.6536, 0.1042, 0.7035, 0.0543, 0.7029, 0.0549, 0.653, 0.8986, 0.549, 0.8487, 0.549, 0.8487, 0.4991, 0.8986, 0.4991, 0.8986, 0.5989, 0.8487, 0.5989, 0.8487, 0.549, 0.8986, 0.549, 0.8487, 0.5989, 0.7988, 0.5989, 0.7988, 0.549, 0.8487, 0.549, 0.9984, 0.549, 0.9485, 0.549, 0.9485, 0.4991, 0.9984, 0.4991, 0.9984, 0.5989, 0.9485, 0.5989, 0.9485, 0.549, 0.9984, 0.549, 0.9485, 0.5989, 0.8986, 0.5989, 0.8986, 0.549, 0.9485, 0.549, 0.9984, 0.4492, 0.9485, 0.4492, 0.9485, 0.3993, 0.9984, 0.3993, 0.9984, 0.4991, 0.9485, 0.4991, 0.9485, 0.4492, 0.9984, 0.4492, 0.9485, 0.4991, 0.8986, 0.4991, 0.8986, 0.4492, 0.9485, 0.4492, 0.6998, 0.6521, 0.7497, 0.6513, 0.7504, 0.7012, 0.7005, 0.702, 0.699, 0.6022, 0.7489, 0.6014, 0.7497, 0.6513, 0.6998, 0.6521, 0.7489, 0.6014, 0.7988, 0.6007, 0.7996, 0.6506, 0.7497, 0.6513, 0.6, 0.6535, 0.6499, 0.6528, 0.6506, 0.7027, 0.6007, 0.7034, 0.5992, 0.6036, 0.6491, 0.6029, 0.6499, 0.6528, 0.6, 0.6535, 0.6491, 0.6029, 0.699, 0.6022, 0.6998, 0.6521, 0.6499, 0.6528, 0.6014, 0.7533, 0.6513, 0.7526, 0.6521, 0.8025, 0.6022, 0.8032, 0.6007, 0.7034, 0.6506, 0.7027, 0.6513, 0.7526, 0.6014, 0.7533, 0.6506, 0.7027, 0.7005, 0.702, 0.7012, 0.7519, 0.6513, 0.7526, 0.8993, 0.6492, 0.9493, 0.6506, 0.9499, 0.6993, 0.9, 0.6999, 0.8986, 0.5992, 0.9485, 0.5993, 0.9493, 0.6506, 0.8993, 0.6492, 0.9485, 0.5993, 0.9985, 0.5996, 0.9992, 0.6519, 0.9493, 0.6506, 0.7996, 0.6506, 0.8494, 0.6499, 0.8502, 0.6998, 0.8003, 0.7005, 0.7988, 0.6007, 0.8487, 0.6, 0.8494, 0.6499, 0.7996, 0.6506, 0.8487, 0.6, 0.8986, 0.5992, 0.8993, 0.6492, 0.8494, 0.6499, 0.801, 0.7504, 0.8509, 0.7497, 0.8516, 0.7997, 0.8018, 0.8003, 0.8003, 0.7005, 0.8502, 0.6998, 0.8509, 0.7497, 0.801, 0.7504, 0.8502, 0.6998, 0.9, 0.6999, 0.9008, 0.749, 0.8509, 0.7497, 0.8986, 0.1499, 0.8487, 0.1499, 0.8487, 0.09995, 0.8986, 0.09995, 0.8986, 0.1997, 0.8487, 0.1997, 0.8487, 0.1499, 0.8986, 0.1499, 0.8487, 0.1997, 0.7988, 0.1997, 0.7988, 0.1499, 0.8487, 0.1499, 0.9984, 0.1499, 0.9485, 0.1499, 0.9485, 0.09995, 0.9984, 0.09995, 0.9984, 0.1997, 0.9485, 0.1997, 0.9485, 0.1499, 0.9984, 0.1499, 0.9485, 0.1997, 0.8986, 0.1997, 0.8986, 0.1499, 0.9485, 0.1499, 0.9984, 0.05005, 0.9485, 0.05005, 0.9485, 0.0001554, 0.9984, 0.0001554, 0.9984, 0.09995, 0.9485, 0.09995, 0.9485, 0.05005, 0.9984, 0.05005, 0.9485, 0.09995, 0.8986, 0.09995, 0.8986, 0.05005, 0.9485, 0.05005, 0.8986, 0.3494, 0.8487, 0.3494, 0.8487, 0.2995, 0.8986, 0.2995, 0.8986, 0.3993, 0.8487, 0.3993, 0.8487, 0.3494, 0.8986, 0.3494, 0.8487, 0.3993, 0.7988, 0.3993, 0.7988, 0.3494, 0.8487, 0.3494, 0.9984, 0.3494, 0.9485, 0.3494, 0.9485, 0.2995, 0.9984, 0.2995, 0.9984, 0.3993, 0.9485, 0.3993, 0.9485, 0.3494, 0.9984, 0.3494, 0.9485, 0.3993, 0.8986, 0.3993, 0.8986, 0.3494, 0.9485, 0.3494, 0.9984, 0.2496, 0.9485, 0.2496, 0.9485, 0.1997, 0.9984, 0.1997, 0.9984, 0.2995, 0.9485, 0.2995, 0.9485, 0.2496, 0.9984, 0.2496, 0.9485, 0.2995, 0.8986, 0.2995, 0.8986, 0.2496, 0.9485, 0.2496, 0.699, 0.3494, 0.6491, 0.3494, 0.6491, 0.2995, 0.699, 0.2995, 0.699, 0.3993, 0.6491, 0.3993, 0.6491, 0.3494, 0.699, 0.3494, 0.6491, 0.3993, 0.5992, 0.3993, 0.5992, 0.3494, 0.6491, 0.3494, 0.7988, 0.3494, 0.7489, 0.3494, 0.7489, 0.2995, 0.7988, 0.2995, 0.7988, 0.3993, 0.7489, 0.3993, 0.7489, 0.3494, 0.7988, 0.3494, 0.7489, 0.3993, 0.699, 0.3993, 0.699, 0.3494, 0.7489, 0.3494, 0.7988, 0.2496, 0.7489, 0.2496, 0.7489, 0.1997, 0.7988, 0.1997, 0.7988, 0.2995, 0.7489, 0.2995, 0.7489, 0.2496, 0.7988, 0.2496, 0.7489, 0.2995, 0.699, 0.2995, 0.699, 0.2496, 0.7489, 0.2496, 0.1499, 0.1015, 0.1499, 0.1514, 0.09995, 0.1514, 0.09995, 0.1015, 0.1997, 0.1015, 0.1997, 0.1514, 0.1499, 0.1514, 0.1499, 0.1015, 0.1997, 0.1514, 0.1997, 0.2013, 0.1499, 0.2013, 0.1499, 0.1514, 0.1499, 0.001752, 0.1499, 0.05165, 0.09995, 0.05165, 0.09995, 0.001752, 0.1997, 0.001752, 0.1997, 0.05165, 0.1499, 0.05165, 0.1499, 0.001752, 0.1997, 0.05165, 0.1997, 0.1015, 0.1499, 0.1015, 0.1499, 0.05165, 0.05005, 0.001752, 0.05005, 0.05165, 0.0001554, 0.05165, 0.0001554, 0.001752, 0.09995, 0.001752, 0.09995, 0.05165, 0.05005, 0.05165, 0.05005, 0.001752, 0.09995, 0.05165, 0.09995, 0.1015, 0.05005, 0.1015, 0.05005, 0.05165, 0.3494, 0.1015, 0.3494, 0.1514, 0.2995, 0.1514, 0.2995, 0.1015, 0.3993, 0.1015, 0.3993, 0.1514, 0.3494, 0.1514, 0.3494, 0.1015, 0.3993, 0.1514, 0.3993, 0.2013, 0.3494, 0.2013, 0.3494, 0.1514, 0.3494, 0.001752, 0.3494, 0.05165, 0.2995, 0.05165, 0.2995, 0.001752, 0.3993, 0.001752, 0.3993, 0.05165, 0.3494, 0.05165, 0.3494, 0.001752, 0.3993, 0.05165, 0.3993, 0.1015, 0.3494, 0.1015, 0.3494, 0.05165, 0.2496, 0.001752, 0.2496, 0.05165, 0.1997, 0.05165, 0.1997, 0.001752, 0.2995, 0.001752, 0.2995, 0.05165, 0.2496, 0.05165, 0.2496, 0.001752, 0.2995, 0.05165, 0.2995, 0.1015, 0.2496, 0.1015, 0.2496, 0.05165, 0.3494, 0.3011, 0.3494, 0.351, 0.2995, 0.351, 0.2995, 0.3011, 0.3993, 0.3011, 0.3993, 0.351, 0.3494, 0.351, 0.3494, 0.3011, 0.3993, 0.351, 0.3993, 0.4009, 0.3494, 0.4009, 0.3494, 0.351, 0.3494, 0.2013, 0.3494, 0.2512, 0.2995, 0.2512, 0.2995, 0.2013, 0.3993, 0.2013, 0.3993, 0.2512, 0.3494, 0.2512, 0.3494, 0.2013, 0.3993, 0.2512, 0.3993, 0.3011, 0.3494, 0.3011, 0.3494, 0.2512, 0.2496, 0.2013, 0.2496, 0.2512, 0.1997, 0.2512, 0.1997, 0.2013, 0.2995, 0.2013, 0.2995, 0.2512, 0.2496, 0.2512, 0.2496, 0.2013, 0.2995, 0.2512, 0.2995, 0.3011, 0.2496, 0.3011, 0.2496, 0.2512, 0.2496, 0.3011, 0.2496, 0.351, 0.1997, 0.351, 0.1997, 0.3011, 0.2995, 0.3011, 0.2995, 0.351, 0.2496, 0.351, 0.2496, 0.3011, 0.2995, 0.351, 0.2995, 0.4009, 0.2496, 0.4009, 0.2496, 0.351, 0.2496, 0.1015, 0.2496, 0.1514, 0.1997, 0.1514, 0.1997, 0.1015, 0.2995, 0.1015, 0.2995, 0.1514, 0.2496, 0.1514, 0.2496, 0.1015, 0.2995, 0.1514, 0.2995, 0.2013, 0.2496, 0.2013, 0.2496, 0.1514, 0.05005, 0.1015, 0.05005, 0.1514, 0.0001554, 0.1514, 0.0001554, 0.1015, 0.09995, 0.1015, 0.09995, 0.1514, 0.05005, 0.1514, 0.05005, 0.1015, 0.09995, 0.1514, 0.09995, 0.2013, 0.05005, 0.2013, 0.05005, 0.1514, 0.699, 0.2496, 0.6491, 0.2496, 0.6491, 0.1997, 0.699, 0.1997, 0.699, 0.2995, 0.6491, 0.2995, 0.6491, 0.2496, 0.699, 0.2496, 0.6491, 0.2995, 0.5992, 0.2995, 0.5992, 0.2496, 0.6491, 0.2496, 0.8986, 0.2496, 0.8487, 0.2496, 0.8487, 0.1997, 0.8986, 0.1997, 0.8986, 0.2995, 0.8487, 0.2995, 0.8487, 0.2496, 0.8986, 0.2496, 0.8487, 0.2995, 0.7988, 0.2995, 0.7988, 0.2496, 0.8487, 0.2496, 0.8986, 0.05005, 0.8487, 0.05005, 0.8487, 0.0001554, 0.8986, 0.0001554, 0.8986, 0.09995, 0.8487, 0.09995, 0.8487, 0.05005, 0.8986, 0.05005, 0.8487, 0.09995, 0.7988, 0.09995, 0.7988, 0.05005, 0.8487, 0.05005, 0.9008, 0.749, 0.95, 0.7513, 0.9507, 0.8011, 0.9014, 0.7994, 0.9, 0.6999, 0.9499, 0.6993, 0.95, 0.7513, 0.9008, 0.749, 0.9499, 0.6993, 0.9998, 0.7002, 0.9998, 0.7525, 0.95, 0.7513, 0.7012, 0.7519, 0.7511, 0.7511, 0.7519, 0.801, 0.702, 0.8018, 0.7005, 0.702, 0.7504, 0.7012, 0.7511, 0.7511, 0.7012, 0.7519, 0.7504, 0.7012, 0.8003, 0.7005, 0.801, 0.7504, 0.7511, 0.7511, 0.8986, 0.4492, 0.8487, 0.4492, 0.8487, 0.3993, 0.8986, 0.3993, 0.8986, 0.4991, 0.8487, 0.4991, 0.8487, 0.4492, 0.8986, 0.4492, 0.8487, 0.4991, 0.7988, 0.4991, 0.7988, 0.4492, 0.8487, 0.4492, 0.0543, 0.7029, 0.0537, 0.7528, 0.003801, 0.7522, 0.004406, 0.7023, 0.1042, 0.7035, 0.1036, 0.7534, 0.0537, 0.7528, 0.0543, 0.7029, 0.1036, 0.7534, 0.103, 0.8033, 0.05309, 0.8027, 0.0537, 0.7528, 0.05578, 0.5033, 0.05463, 0.5533, 0.006081, 0.5526, 0.005583, 0.5026, 0.1054, 0.5038, 0.1033, 0.5539, 0.05463, 0.5533, 0.05578, 0.5033, 0.1033, 0.5539, 0.1053, 0.6037, 0.05544, 0.6031, 0.05463, 0.5533, 0.4492, 0.1015, 0.4492, 0.1514, 0.3993, 0.1514, 0.3993, 0.1015, 0.4991, 0.1015, 0.4991, 0.1514, 0.4492, 0.1514, 0.4492, 0.1015, 0.4991, 0.1514, 0.4991, 0.2013, 0.4492, 0.2013, 0.4492, 0.1514, 0.4492, 0.3011, 0.4492, 0.351, 0.3993, 0.351, 0.3993, 0.3011, 0.4991, 0.3011, 0.4991, 0.351, 0.4492, 0.351, 0.4492, 0.3011, 0.4991, 0.351, 0.4991, 0.4009, 0.4492, 0.4009, 0.4492, 0.351, 0.699, 0.4492, 0.6492, 0.4492, 0.6491, 0.3993, 0.699, 0.3993, 0.699, 0.4991, 0.6495, 0.4977, 0.6492, 0.4492, 0.699, 0.4492, 0.6495, 0.4977, 0.5996, 0.498, 0.5993, 0.4492, 0.6492, 0.4492, 0.699, 0.05005, 0.6491, 0.05005, 0.6491, 0.0001554, 0.699, 0.0001554, 0.699, 0.09995, 0.6491, 0.09995, 0.6491, 0.05005, 0.699, 0.05005, 0.6491, 0.09995, 0.5992, 0.09995, 0.5992, 0.05005, 0.6491, 0.05005, 0.05005, 0.3011, 0.05005, 0.351, 0.0001554, 0.351, 0.0001554, 0.3011, 0.09995, 0.3011, 0.09995, 0.351, 0.05005, 0.351, 0.05005, 0.3011, 0.09995, 0.351, 0.09995, 0.4009, 0.05005, 0.4009, 0.05005, 0.351])
_ca = me_plane_001.color_attributes.new('Col', 'BYTE_COLOR', 'CORNER')
_ca.data.foreach_set('color', [1.0, 1.0, 1.0, 1.0, 1.0, 1.0, 1.0, 1.0, 1.0, 1.0, 1.0, 1.0, 1.0, 1.0, 1.0, 1.0, 1.0, 1.0, 1.0, 1.0, 1.0, 1.0, 1.0, 1.0, 1.0, 1.0, 1.0, 1.0, 1.0, 1.0, 1.0, 1.0, 0.4233, 0.8388, 1.0, 1.0, 0.4072, 0.8308, 1.0, 1.0, 0.9647, 0.9911, 1.0, 1.0, 0.4072, 0.8308, 1.0, 1.0, 1.0, 1.0, 1.0, 1.0, 1.0, 1.0, 1.0, 1.0, 1.0, 1.0, 1.0, 1.0, 1.0, 1.0, 1.0, 1.0, 1.0, 1.0, 1.0, 1.0, 1.0, 1.0, 1.0, 1.0, 1.0, 1.0, 1.0, 1.0, 1.0, 1.0, 1.0, 1.0, 0.491, 0.8632, 1.0, 1.0, 1.0, 1.0, 1.0, 1.0, 0.9911, 1.0, 1.0, 1.0, 0.4179, 0.8308, 1.0, 1.0, 1.0, 1.0, 1.0, 1.0, 1.0, 1.0, 1.0, 1.0, 1.0, 1.0, 1.0, 1.0, 1.0, 1.0, 1.0, 1.0, 1.0, 1.0, 1.0, 1.0, 0.4072, 0.8308, 1.0, 1.0, 0.5776, 0.8963, 1.0, 1.0, 0.855, 0.9734, 1.0, 1.0, 1.0, 1.0, 1.0, 1.0, 1.0, 1.0, 1.0, 1.0, 0.624, 0.9047, 1.0, 1.0, 1.0, 1.0, 1.0, 1.0, 0.4072, 0.8308, 1.0, 1.0, 0.6939, 0.9301, 1.0, 1.0, 0.4072, 0.8308, 1.0, 1.0, 0.4072, 0.8308, 1.0, 1.0, 1.0, 1.0, 1.0, 1.0, 1.0, 1.0, 1.0, 1.0, 1.0, 1.0, 1.0, 1.0, 1.0, 1.0, 1.0, 1.0, 1.0, 1.0, 1.0, 1.0, 1.0, 1.0, 1.0, 1.0, 1.0, 1.0, 1.0, 1.0, 1.0, 1.0, 1.0, 1.0, 1.0, 1.0, 1.0, 1.0, 1.0, 1.0, 1.0, 1.0, 1.0, 1.0, 1.0, 1.0, 1.0, 1.0, 1.0, 1.0, 1.0, 1.0, 1.0, 1.0, 1.0, 1.0, 1.0, 1.0, 1.0, 1.0, 1.0, 1.0, 1.0, 1.0, 1.0, 1.0, 1.0, 1.0, 1.0, 1.0, 1.0, 1.0, 1.0, 1.0, 1.0, 1.0, 1.0, 1.0, 1.0, 1.0, 1.0, 1.0, 1.0, 1.0, 1.0, 1.0, 1.0, 1.0, 1.0, 1.0, 1.0, 1.0, 1.0, 1.0, 1.0, 1.0, 1.0, 1.0, 1.0, 1.0, 1.0, 1.0, 1.0, 1.0, 1.0, 1.0, 1.0, 1.0, 1.0, 1.0, 1.0, 1.0, 1.0, 1.0, 1.0, 1.0, 1.0, 1.0, 1.0, 1.0, 1.0, 1.0, 1.0, 1.0, 1.0, 1.0, 1.0, 1.0, 1.0, 1.0, 1.0, 1.0, 1.0, 1.0, 1.0, 1.0, 1.0, 1.0, 1.0, 1.0, 1.0, 1.0, 1.0, 1.0, 1.0, 1.0, 1.0, 1.0, 1.0, 1.0, 1.0, 1.0, 1.0, 1.0, 1.0, 1.0, 1.0, 1.0, 1.0, 1.0, 1.0, 1.0, 1.0, 1.0, 1.0, 1.0, 1.0, 1.0, 1.0, 1.0, 1.0, 1.0, 1.0, 1.0, 1.0, 1.0, 1.0, 1.0, 1.0, 1.0, 1.0, 1.0, 1.0, 1.0, 1.0, 1.0, 1.0, 1.0, 1.0, 1.0, 1.0, 1.0, 1.0, 1.0, 1.0, 1.0, 1.0, 1.0, 1.0, 1.0, 1.0, 1.0, 1.0, 1.0, 1.0, 1.0, 1.0, 1.0, 1.0, 1.0, 1.0, 1.0, 1.0, 1.0, 1.0, 1.0, 1.0, 1.0, 1.0, 1.0, 1.0, 1.0, 1.0, 1.0, 1.0, 1.0, 1.0, 1.0, 1.0, 1.0, 1.0, 1.0, 1.0, 1.0, 1.0, 1.0, 1.0, 1.0, 1.0, 1.0, 1.0, 1.0, 1.0, 1.0, 1.0, 1.0, 1.0, 1.0, 1.0, 1.0, 1.0, 1.0, 1.0, 1.0, 1.0, 1.0, 1.0, 1.0, 0.4125, 0.8308, 1.0, 1.0, 0.4793, 0.8632, 1.0, 1.0, 1.0, 1.0, 1.0, 1.0, 0.9911, 1.0, 1.0, 1.0, 0.4072, 0.8308, 1.0, 1.0, 1.0, 1.0, 1.0, 1.0, 0.9647, 0.9911, 1.0, 1.0, 1.0, 1.0, 1.0, 1.0, 1.0, 1.0, 1.0, 1.0, 1.0, 1.0, 1.0, 1.0, 1.0, 1.0, 1.0, 1.0, 1.0, 1.0, 1.0, 1.0, 1.0, 1.0, 1.0, 1.0, 1.0, 1.0, 1.0, 1.0, 1.0, 1.0, 1.0, 1.0, 1.0, 1.0, 1.0, 1.0, 1.0, 1.0, 1.0, 1.0, 0.4072, 0.8308, 1.0, 1.0, 0.5906, 0.8879, 1.0, 1.0, 1.0, 1.0, 1.0, 1.0, 1.0, 1.0, 1.0, 1.0, 1.0, 1.0, 1.0, 1.0, 1.0, 1.0, 1.0, 1.0, 1.0, 1.0, 1.0, 1.0, 1.0, 1.0, 1.0, 1.0, 1.0, 1.0, 1.0, 1.0, 1.0, 1.0, 1.0, 1.0, 1.0, 1.0, 1.0, 1.0, 1.0, 1.0, 1.0, 1.0, 1.0, 1.0, 1.0, 1.0, 1.0, 1.0, 1.0, 1.0, 1.0, 1.0, 1.0, 1.0, 1.0, 1.0, 1.0, 1.0, 0.9911, 1.0, 1.0, 1.0, 1.0, 1.0, 1.0, 1.0, 0.4072, 0.8308, 1.0, 1.0, 1.0, 1.0, 1.0, 1.0, 1.0, 1.0, 1.0, 1.0, 1.0, 1.0, 1.0, 1.0, 1.0, 1.0, 1.0, 1.0, 1.0, 1.0, 1.0, 1.0, 0.4072, 0.8308, 1.0, 1.0, 0.4072, 0.8308, 1.0, 1.0, 1.0, 1.0, 1.0, 1.0, 1.0, 1.0, 1.0, 1.0, 1.0, 1.0, 1.0, 1.0, 1.0, 1.0, 1.0, 1.0, 1.0, 1.0, 1.0, 1.0, 1.0, 1.0, 1.0, 1.0, 1.0, 1.0, 1.0, 1.0, 1.0, 1.0, 1.0, 1.0, 1.0, 1.0, 1.0, 1.0, 1.0, 1.0, 1.0, 1.0, 1.0, 1.0, 1.0, 1.0, 1.0, 1.0, 1.0, 1.0, 1.0, 1.0, 1.0, 1.0, 1.0, 1.0, 1.0, 1.0, 1.0, 1.0, 1.0, 1.0, 1.0, 1.0, 1.0, 1.0, 1.0, 1.0, 1.0, 1.0, 1.0, 1.0, 1.0, 1.0, 1.0, 1.0, 1.0, 1.0, 1.0, 1.0, 1.0, 1.0, 1.0, 1.0, 1.0, 1.0, 0.4179, 0.8388, 1.0, 1.0, 0.4072, 0.8308, 1.0, 1.0, 0.4072, 0.8308, 1.0, 1.0, 0.4072, 0.8308, 1.0, 1.0, 1.0, 1.0, 1.0, 1.0, 1.0, 1.0, 1.0, 1.0, 1.0, 1.0, 1.0, 1.0, 1.0, 1.0, 1.0, 1.0, 0.956, 0.9911, 1.0, 1.0, 1.0, 1.0, 1.0, 1.0, 1.0, 1.0, 1.0, 1.0, 1.0, 1.0, 1.0, 1.0, 1.0, 1.0, 1.0, 1.0, 1.0, 1.0, 1.0, 1.0, 1.0, 1.0, 1.0, 1.0, 1.0, 1.0, 1.0, 1.0, 0.4072, 0.8308, 1.0, 1.0, 0.4072, 0.8308, 1.0, 1.0, 0.4072, 0.8308, 1.0, 1.0, 0.4072, 0.8308, 1.0, 1.0, 0.4072, 0.8308, 1.0, 1.0, 0.4397, 0.8469, 1.0, 1.0, 0.4072, 0.8308, 1.0, 1.0, 0.4072, 0.8308, 1.0, 1.0, 0.4179, 0.8388, 1.0, 1.0, 0.4621, 0.8469, 1.0, 1.0, 0.9647, 1.0, 1.0, 1.0, 0.4397, 0.8469, 1.0, 1.0, 0.6376, 0.9047, 1.0, 1.0, 1.0, 1.0, 1.0, 1.0, 1.0, 1.0, 1.0, 1.0, 1.0, 1.0, 1.0, 1.0, 0.4072, 0.8308, 1.0, 1.0, 0.4125, 0.8308, 1.0, 1.0, 0.7835, 0.9473, 1.0, 1.0, 0.4072, 0.8308, 1.0, 1.0, 0.9047, 0.9823, 1.0, 1.0, 1.0, 1.0, 1.0, 1.0, 1.0, 1.0, 1.0, 1.0, 1.0, 1.0, 1.0, 1.0, 1.0, 1.0, 1.0, 1.0, 1.0, 1.0, 1.0, 1.0, 1.0, 1.0, 1.0, 1.0, 1.0, 1.0, 1.0, 1.0, 1.0, 1.0, 1.0, 1.0, 1.0, 1.0, 1.0, 1.0, 1.0, 1.0, 1.0, 1.0, 1.0, 1.0, 1.0, 1.0, 1.0, 1.0, 1.0, 1.0, 1.0, 1.0, 1.0, 1.0, 1.0, 1.0, 1.0, 1.0, 1.0, 1.0, 1.0, 1.0, 0.4072, 0.8308, 1.0, 1.0, 0.4072, 0.8308, 1.0, 1.0, 0.4072, 0.8308, 1.0, 1.0, 0.4072, 0.8308, 1.0, 1.0, 0.4072, 0.8308, 1.0, 1.0, 0.4072, 0.8308, 1.0, 1.0, 0.4072, 0.8308, 1.0, 1.0, 0.4072, 0.8308, 1.0, 1.0, 0.4072, 0.8308, 1.0, 1.0, 0.4072, 0.8308, 1.0, 1.0, 0.4072, 0.8308, 1.0, 1.0, 0.4072, 0.8308, 1.0, 1.0, 1.0, 1.0, 1.0, 1.0, 1.0, 1.0, 1.0, 1.0, 1.0, 1.0, 1.0, 1.0, 1.0, 1.0, 1.0, 1.0, 1.0, 1.0, 1.0, 1.0, 1.0, 1.0, 1.0, 1.0, 1.0, 1.0, 1.0, 1.0, 1.0, 1.0, 1.0, 1.0, 1.0, 1.0, 1.0, 1.0, 1.0, 1.0, 1.0, 1.0, 1.0, 1.0, 1.0, 1.0, 1.0, 1.0, 1.0, 1.0, 1.0, 1.0, 1.0, 1.0, 1.0, 1.0, 1.0, 1.0, 1.0, 1.0, 1.0, 1.0, 1.0, 1.0, 1.0, 1.0, 1.0, 1.0, 1.0, 1.0, 1.0, 1.0, 1.0, 1.0, 1.0, 1.0, 1.0, 1.0, 1.0, 1.0, 1.0, 1.0, 1.0, 1.0, 1.0, 1.0, 1.0, 1.0, 1.0, 1.0, 1.0, 1.0, 1.0, 1.0, 1.0, 1.0, 1.0, 1.0, 1.0, 1.0, 1.0, 1.0, 1.0, 1.0, 1.0, 1.0, 1.0, 1.0, 1.0, 1.0, 1.0, 1.0, 1.0, 1.0, 1.0, 1.0, 1.0, 1.0, 1.0, 1.0, 1.0, 1.0, 1.0, 1.0, 1.0, 1.0, 1.0, 1.0, 1.0, 1.0, 1.0, 1.0, 1.0, 1.0, 1.0, 1.0, 1.0, 1.0, 1.0, 1.0, 1.0, 1.0, 1.0, 1.0, 1.0, 1.0, 1.0, 1.0, 1.0, 1.0, 1.0, 1.0, 1.0, 1.0, 1.0, 1.0, 1.0, 1.0, 1.0, 1.0, 1.0, 1.0, 1.0, 1.0, 1.0, 1.0, 1.0, 1.0, 1.0, 1.0, 1.0, 1.0, 1.0, 1.0, 1.0, 1.0, 1.0, 1.0, 1.0, 1.0, 1.0, 1.0, 1.0, 1.0, 1.0, 1.0, 1.0, 1.0, 1.0, 1.0, 1.0, 1.0, 1.0, 1.0, 1.0, 1.0, 1.0, 1.0, 1.0, 1.0, 1.0, 1.0, 1.0, 1.0, 1.0, 1.0, 1.0, 1.0, 1.0, 1.0, 1.0, 1.0, 1.0, 1.0, 1.0, 1.0, 1.0, 1.0, 1.0, 1.0, 1.0, 1.0, 1.0, 1.0, 1.0, 1.0, 1.0, 1.0, 1.0, 1.0, 1.0, 1.0, 1.0, 1.0, 1.0, 1.0, 1.0, 1.0, 1.0, 1.0, 1.0, 1.0, 1.0, 1.0, 1.0, 1.0, 1.0, 1.0, 1.0, 1.0, 1.0, 1.0, 1.0, 1.0, 1.0, 1.0, 1.0, 1.0, 1.0, 1.0, 1.0, 1.0, 1.0, 1.0, 1.0, 1.0, 1.0, 1.0, 1.0, 1.0, 1.0, 1.0, 1.0, 1.0, 1.0, 1.0, 1.0, 1.0, 1.0, 1.0, 1.0, 1.0, 1.0, 1.0, 1.0, 1.0, 1.0, 1.0, 1.0, 1.0, 1.0, 1.0, 1.0, 1.0, 1.0, 1.0, 1.0, 1.0, 1.0, 1.0, 1.0, 1.0, 1.0, 1.0, 1.0, 1.0, 1.0, 1.0, 1.0, 1.0, 1.0, 1.0, 1.0, 1.0, 1.0, 1.0, 1.0, 1.0, 1.0, 1.0, 1.0, 1.0, 1.0, 1.0, 1.0, 1.0, 1.0, 1.0, 1.0, 1.0, 1.0, 1.0, 1.0, 1.0, 1.0, 1.0, 1.0, 1.0, 1.0, 1.0, 1.0, 1.0, 1.0, 1.0, 1.0, 1.0, 1.0, 1.0, 1.0, 1.0, 1.0, 1.0, 1.0, 1.0, 1.0, 1.0, 1.0, 1.0, 1.0, 1.0, 1.0, 1.0, 1.0, 1.0, 1.0, 1.0, 1.0, 1.0, 1.0, 1.0, 1.0, 1.0, 1.0, 1.0, 1.0, 1.0, 1.0, 1.0, 1.0, 1.0, 1.0, 1.0, 1.0, 1.0, 1.0, 1.0, 0.4072, 0.8308, 1.0, 1.0, 0.4072, 0.8308, 1.0, 1.0, 0.4072, 0.8308, 1.0, 1.0, 0.4072, 0.8308, 1.0, 1.0, 1.0, 1.0, 1.0, 1.0, 0.4072, 0.8308, 1.0, 1.0, 0.4072, 0.8308, 1.0, 1.0, 0.4072, 0.8308, 1.0, 1.0, 0.4072, 0.8308, 1.0, 1.0, 0.4072, 0.8308, 1.0, 1.0, 0.4072, 0.8308, 1.0, 1.0, 0.4072, 0.8308, 1.0, 1.0, 0.4072, 0.8308, 1.0, 1.0, 0.4072, 0.8308, 1.0, 1.0, 0.4072, 0.8308, 1.0, 1.0, 0.4072, 0.8308, 1.0, 1.0, 0.624, 0.9047, 1.0, 1.0, 0.4072, 0.8308, 1.0, 1.0, 0.4072, 0.8308, 1.0, 1.0, 0.4072, 0.8308, 1.0, 1.0, 0.4072, 0.8308, 1.0, 1.0, 1.0, 1.0, 1.0, 1.0, 0.4072, 0.8308, 1.0, 1.0, 0.4072, 0.8308, 1.0, 1.0, 0.4072, 0.8308, 1.0, 1.0, 0.4072, 0.8308, 1.0, 1.0, 0.4072, 0.8308, 1.0, 1.0, 0.5776, 0.8963, 1.0, 1.0, 0.4072, 0.8308, 1.0, 1.0, 0.4072, 0.8308, 1.0, 1.0, 0.4072, 0.8308, 1.0, 1.0, 0.4072, 0.8308, 1.0, 1.0, 0.4072, 0.8308, 1.0, 1.0, 0.4072, 0.8308, 1.0, 1.0, 0.4072, 0.8308, 1.0, 1.0, 0.4072, 0.8308, 1.0, 1.0, 1.0, 1.0, 1.0, 1.0, 1.0, 1.0, 1.0, 1.0, 1.0, 1.0, 1.0, 1.0, 1.0, 1.0, 1.0, 1.0, 1.0, 1.0, 1.0, 1.0, 1.0, 1.0, 1.0, 1.0, 1.0, 1.0, 1.0, 1.0, 1.0, 1.0, 1.0, 1.0, 1.0, 1.0, 1.0, 1.0, 1.0, 1.0, 1.0, 1.0, 1.0, 1.0, 1.0, 1.0, 1.0, 1.0, 1.0, 1.0, 1.0, 1.0, 1.0, 1.0, 1.0, 1.0, 1.0, 1.0, 1.0, 1.0, 1.0, 1.0, 1.0, 1.0, 1.0, 1.0, 0.9911, 1.0, 1.0, 1.0, 1.0, 1.0, 1.0, 1.0, 1.0, 1.0, 1.0, 1.0, 1.0, 1.0, 1.0, 1.0, 1.0, 1.0, 1.0, 1.0, 1.0, 1.0, 1.0, 1.0, 1.0, 1.0, 1.0, 1.0, 1.0, 1.0, 1.0, 1.0, 1.0, 1.0, 1.0, 1.0, 1.0, 1.0, 1.0, 1.0, 1.0, 1.0, 1.0, 1.0, 1.0, 1.0, 1.0, 1.0, 1.0, 1.0, 1.0, 1.0, 1.0, 1.0, 1.0, 1.0, 1.0, 1.0, 1.0, 1.0, 1.0, 1.0, 1.0, 1.0, 1.0, 1.0, 1.0, 1.0, 1.0, 1.0, 1.0, 1.0, 1.0, 1.0, 1.0, 1.0, 1.0, 1.0, 1.0, 1.0, 0.4125, 0.8308, 1.0, 1.0, 0.9047, 0.9823, 1.0, 1.0, 1.0, 1.0, 1.0, 1.0, 0.7835, 0.9473, 1.0, 1.0, 0.4072, 0.8308, 1.0, 1.0, 0.4179, 0.8308, 1.0, 1.0, 0.9047, 0.9823, 1.0, 1.0, 0.4125, 0.8308, 1.0, 1.0, 0.4179, 0.8308, 1.0, 1.0, 0.9911, 1.0, 1.0, 1.0, 1.0, 1.0, 1.0, 1.0, 0.9047, 0.9823, 1.0, 1.0, 0.4072, 0.8308, 1.0, 1.0, 0.4072, 0.8308, 1.0, 1.0, 0.4072, 0.8308, 1.0, 1.0, 0.4072, 0.8308, 1.0, 1.0, 0.4072, 0.8308, 1.0, 1.0, 0.4072, 0.8308, 1.0, 1.0, 0.4072, 0.8308, 1.0, 1.0, 0.4072, 0.8308, 1.0, 1.0, 0.4072, 0.8308, 1.0, 1.0, 0.4072, 0.8308, 1.0, 1.0, 0.4125, 0.8308, 1.0, 1.0, 0.4072, 0.8308, 1.0, 1.0, 0.4072, 0.8308, 1.0, 1.0, 0.6376, 0.9047, 1.0, 1.0, 1.0, 1.0, 1.0, 1.0, 0.9647, 0.9911, 1.0, 1.0, 0.4072, 0.8308, 1.0, 1.0, 0.4072, 0.8308, 1.0, 1.0, 0.6376, 0.9047, 1.0, 1.0, 0.4072, 0.8308, 1.0, 1.0, 0.4072, 0.8308, 1.0, 1.0, 0.7835, 0.9473, 1.0, 1.0, 1.0, 1.0, 1.0, 1.0, 0.6376, 0.9047, 1.0, 1.0, 0.4397, 0.8469, 1.0, 1.0, 0.4179, 0.8388, 1.0, 1.0, 0.4397, 0.8469, 1.0, 1.0, 0.4072, 0.8308, 1.0, 1.0, 0.5457, 0.8714, 1.0, 1.0, 0.9387, 0.9823, 1.0, 1.0, 0.4179, 0.8388, 1.0, 1.0, 0.4397, 0.8469, 1.0, 1.0, 0.9387, 0.9823, 1.0, 1.0, 1.0, 1.0, 1.0, 1.0, 0.4621, 0.8469, 1.0, 1.0, 0.4179, 0.8388, 1.0, 1.0, 0.4072, 0.8308, 1.0, 1.0, 0.4072, 0.8308, 1.0, 1.0, 0.4072, 0.8308, 1.0, 1.0, 0.4072, 0.8308, 1.0, 1.0, 0.4072, 0.8308, 1.0, 1.0, 0.4072, 0.8308, 1.0, 1.0, 0.4072, 0.8308, 1.0, 1.0, 0.4072, 0.8308, 1.0, 1.0, 0.4072, 0.8308, 1.0, 1.0, 0.5457, 0.8714, 1.0, 1.0, 0.4397, 0.8469, 1.0, 1.0, 0.4072, 0.8308, 1.0, 1.0, 0.6939, 0.9301, 1.0, 1.0, 0.4072, 0.8308, 1.0, 1.0, 0.4072, 0.8308, 1.0, 1.0, 0.4072, 0.8308, 1.0, 1.0, 0.4072, 0.8308, 1.0, 1.0, 0.4072, 0.8308, 1.0, 1.0, 0.4072, 0.8308, 1.0, 1.0, 0.6939, 0.9301, 1.0, 1.0, 0.4072, 0.8308, 1.0, 1.0, 0.4072, 0.8308, 1.0, 1.0, 0.4072, 0.8308, 1.0, 1.0, 0.4072, 0.8308, 1.0, 1.0, 1.0, 1.0, 1.0, 1.0, 1.0, 1.0, 1.0, 1.0, 1.0, 1.0, 1.0, 1.0, 1.0, 1.0, 1.0, 1.0, 1.0, 1.0, 1.0, 1.0, 1.0, 1.0, 1.0, 1.0, 1.0, 1.0, 1.0, 1.0, 1.0, 1.0, 1.0, 1.0, 1.0, 1.0, 1.0, 1.0, 1.0, 1.0, 1.0, 1.0, 1.0, 1.0, 1.0, 1.0, 1.0, 1.0, 1.0, 1.0, 0.4621, 0.8469, 1.0, 1.0, 0.956, 0.9911, 1.0, 1.0, 1.0, 1.0, 1.0, 1.0, 0.9647, 1.0, 1.0, 1.0, 1.0, 1.0, 1.0, 1.0, 1.0, 1.0, 1.0, 1.0, 0.956, 0.9911, 1.0, 1.0, 0.4621, 0.8469, 1.0, 1.0, 1.0, 1.0, 1.0, 1.0, 1.0, 1.0, 1.0, 1.0, 1.0, 1.0, 1.0, 1.0, 0.956, 0.9911, 1.0, 1.0, 1.0, 1.0, 1.0, 1.0, 1.0, 1.0, 1.0, 1.0, 1.0, 1.0, 1.0, 1.0, 0.9911, 1.0, 1.0, 1.0, 0.9647, 1.0, 1.0, 1.0, 1.0, 1.0, 1.0, 1.0, 1.0, 1.0, 1.0, 1.0, 1.0, 1.0, 1.0, 1.0, 1.0, 1.0, 1.0, 1.0, 1.0, 1.0, 1.0, 1.0, 1.0, 1.0, 1.0, 1.0, 1.0, 1.0, 1.0, 1.0, 1.0, 1.0, 1.0, 1.0, 0.4179, 0.8388, 1.0, 1.0, 0.4072, 0.8308, 1.0, 1.0, 1.0, 1.0, 1.0, 1.0, 1.0, 1.0, 1.0, 1.0, 1.0, 1.0, 1.0, 1.0, 0.4179, 0.8388, 1.0, 1.0, 1.0, 1.0, 1.0, 1.0, 1.0, 1.0, 1.0, 1.0, 0.624, 0.9047, 1.0, 1.0, 0.4072, 0.8308, 1.0, 1.0, 0.4179, 0.8388, 1.0, 1.0, 1.0, 1.0, 1.0, 1.0, 1.0, 1.0, 1.0, 1.0, 1.0, 1.0, 1.0, 1.0, 1.0, 1.0, 1.0, 1.0, 1.0, 1.0, 1.0, 1.0, 1.0, 1.0, 1.0, 1.0, 1.0, 1.0, 1.0, 1.0, 1.0, 1.0, 1.0, 1.0, 1.0, 1.0, 1.0, 1.0, 1.0, 1.0, 1.0, 1.0, 1.0, 1.0, 1.0, 1.0, 1.0, 1.0, 1.0, 1.0, 1.0, 1.0, 1.0, 1.0, 1.0, 1.0, 1.0, 1.0, 1.0, 1.0, 1.0, 1.0, 1.0, 1.0, 1.0, 1.0, 1.0, 1.0, 1.0, 1.0, 1.0, 1.0, 1.0, 1.0, 1.0, 1.0, 1.0, 1.0, 1.0, 1.0, 1.0, 1.0, 1.0, 1.0, 1.0, 1.0, 1.0, 1.0, 1.0, 1.0, 1.0, 1.0, 1.0, 1.0, 1.0, 1.0, 1.0, 1.0, 1.0, 1.0, 1.0, 1.0, 1.0, 1.0, 1.0, 1.0, 1.0, 1.0, 1.0, 1.0, 1.0, 1.0, 1.0, 1.0, 1.0, 1.0, 1.0, 1.0, 1.0, 1.0, 1.0, 1.0, 1.0, 1.0, 1.0, 1.0, 1.0, 1.0, 1.0, 1.0, 1.0, 1.0, 1.0, 1.0, 1.0, 1.0, 1.0, 1.0, 1.0, 1.0, 1.0, 1.0, 1.0, 1.0, 1.0, 1.0, 1.0, 1.0, 1.0, 1.0, 1.0, 1.0, 1.0, 1.0, 1.0, 1.0, 1.0, 1.0, 1.0, 1.0, 1.0, 1.0, 1.0, 1.0, 1.0, 1.0, 1.0, 1.0, 1.0, 1.0, 1.0, 1.0, 1.0, 1.0, 1.0, 1.0, 1.0, 1.0, 1.0, 1.0, 1.0, 1.0, 1.0, 1.0, 1.0, 1.0, 1.0, 1.0, 1.0, 1.0, 1.0, 1.0, 1.0, 1.0, 1.0, 1.0, 1.0, 1.0, 1.0, 1.0, 1.0, 1.0, 1.0, 1.0, 1.0, 1.0, 1.0, 1.0, 1.0, 1.0, 1.0, 1.0, 1.0, 1.0, 1.0, 1.0, 1.0, 1.0, 1.0, 1.0, 1.0, 1.0, 1.0, 1.0, 1.0, 1.0, 1.0, 1.0, 1.0, 1.0, 1.0, 1.0, 1.0, 1.0, 1.0, 1.0, 1.0, 1.0, 1.0, 1.0, 1.0, 1.0, 1.0, 1.0, 1.0, 1.0, 1.0, 1.0, 1.0, 1.0, 1.0, 1.0, 1.0, 1.0, 1.0, 1.0, 1.0, 1.0, 1.0, 1.0, 1.0, 1.0, 1.0, 1.0, 1.0, 1.0, 1.0, 1.0, 1.0, 1.0, 1.0, 1.0, 1.0, 1.0, 1.0, 1.0, 1.0, 1.0, 0.4072, 0.8308, 1.0, 1.0, 0.4072, 0.8308, 1.0, 1.0, 1.0, 1.0, 1.0, 1.0, 1.0, 1.0, 1.0, 1.0, 1.0, 1.0, 1.0, 1.0, 1.0, 1.0, 1.0, 1.0, 1.0, 1.0, 1.0, 1.0, 1.0, 1.0, 1.0, 1.0, 1.0, 1.0, 1.0, 1.0, 1.0, 1.0, 1.0, 1.0, 1.0, 1.0, 1.0, 1.0, 1.0, 1.0, 1.0, 1.0, 1.0, 1.0, 1.0, 1.0, 1.0, 1.0, 1.0, 1.0, 1.0, 1.0, 1.0, 1.0, 1.0, 1.0, 1.0, 1.0, 1.0, 1.0, 1.0, 1.0, 0.4072, 0.8308, 1.0, 1.0, 0.624, 0.9047, 1.0, 1.0, 1.0, 1.0, 1.0, 1.0, 1.0, 1.0, 1.0, 1.0, 1.0, 1.0, 1.0, 1.0, 1.0, 1.0, 1.0, 1.0, 1.0, 1.0, 1.0, 1.0, 1.0, 1.0, 1.0, 1.0, 0.9911, 1.0, 1.0, 1.0, 1.0, 1.0, 1.0, 1.0, 1.0, 1.0, 1.0, 1.0, 1.0, 1.0, 1.0, 1.0, 1.0, 1.0, 1.0, 1.0, 1.0, 1.0, 1.0, 1.0, 1.0, 1.0, 1.0, 1.0, 1.0, 1.0, 1.0, 1.0, 1.0, 1.0, 1.0, 1.0, 1.0, 1.0, 1.0, 1.0, 1.0, 1.0, 1.0, 1.0, 1.0, 1.0, 1.0, 1.0, 1.0, 1.0, 1.0, 1.0, 1.0, 1.0, 1.0, 1.0, 1.0, 1.0, 1.0, 1.0, 1.0, 1.0, 1.0, 1.0, 1.0, 1.0, 1.0, 1.0, 1.0, 1.0, 1.0, 1.0, 1.0, 1.0, 1.0, 1.0, 1.0, 1.0, 1.0, 1.0, 1.0, 1.0, 1.0, 1.0, 1.0, 1.0, 1.0, 1.0, 1.0, 1.0, 1.0, 1.0, 1.0, 1.0, 1.0, 1.0, 1.0, 1.0, 1.0, 1.0, 1.0, 1.0, 1.0, 1.0, 1.0, 1.0, 1.0, 1.0, 1.0, 1.0, 1.0, 1.0, 1.0, 1.0, 1.0, 1.0, 1.0, 1.0, 1.0, 1.0, 1.0, 1.0, 1.0, 1.0, 1.0, 1.0, 1.0, 1.0, 1.0, 1.0, 1.0, 1.0, 1.0, 1.0, 1.0, 1.0, 1.0, 1.0, 1.0, 1.0, 1.0, 1.0, 1.0, 1.0, 1.0, 1.0, 1.0, 1.0, 1.0, 1.0, 1.0, 1.0, 1.0, 1.0, 1.0, 1.0, 1.0, 1.0, 1.0, 1.0, 1.0, 1.0, 1.0, 1.0, 1.0, 1.0, 1.0, 1.0, 1.0, 1.0, 1.0, 1.0, 0.855, 0.9734, 1.0, 1.0, 1.0, 1.0, 1.0, 1.0, 1.0, 1.0, 1.0, 1.0, 0.855, 0.9734, 1.0, 1.0, 0.5776, 0.8963, 1.0, 1.0, 0.4072, 0.8308, 1.0, 1.0, 1.0, 1.0, 1.0, 1.0, 1.0, 1.0, 1.0, 1.0, 1.0, 1.0, 1.0, 1.0, 1.0, 1.0, 1.0, 1.0, 1.0, 1.0, 1.0, 1.0, 1.0, 1.0, 1.0, 1.0, 1.0, 1.0, 1.0, 1.0, 1.0, 1.0, 1.0, 1.0, 1.0, 1.0, 1.0, 1.0, 1.0, 1.0, 1.0, 1.0, 1.0, 1.0, 1.0, 1.0, 1.0, 1.0, 1.0, 1.0, 1.0, 1.0, 1.0, 1.0, 1.0, 1.0, 1.0, 1.0, 1.0, 1.0, 1.0, 1.0, 1.0, 1.0, 1.0, 1.0, 1.0, 1.0, 1.0, 1.0, 1.0, 1.0, 1.0, 1.0, 1.0, 1.0, 1.0, 1.0, 1.0, 1.0, 1.0, 1.0, 1.0, 1.0, 1.0, 1.0, 1.0, 1.0, 1.0, 1.0, 1.0, 1.0, 1.0, 1.0, 1.0, 1.0, 1.0, 1.0, 1.0, 1.0, 1.0, 1.0, 0.4793, 0.8632, 1.0, 1.0, 0.4072, 0.8308, 1.0, 1.0, 1.0, 1.0, 1.0, 1.0, 1.0, 1.0, 1.0, 1.0, 0.4072, 0.8308, 1.0, 1.0, 0.4072, 0.8308, 1.0, 1.0, 0.4072, 0.8308, 1.0, 1.0, 0.4793, 0.8632, 1.0, 1.0, 0.4072, 0.8308, 1.0, 1.0, 0.9647, 0.9911, 1.0, 1.0, 1.0, 1.0, 1.0, 1.0, 0.4072, 0.8308, 1.0, 1.0, 0.4072, 0.8308, 1.0, 1.0, 0.4125, 0.8308, 1.0, 1.0, 0.9911, 1.0, 1.0, 1.0, 0.5906, 0.8879, 1.0, 1.0, 0.5776, 0.8963, 1.0, 1.0, 0.4072, 0.8308, 1.0, 1.0, 0.4125, 0.8308, 1.0, 1.0, 0.4072, 0.8308, 1.0, 1.0, 0.4072, 0.8308, 1.0, 1.0, 0.4072, 0.8308, 1.0, 1.0, 0.4793, 0.8632, 1.0, 1.0, 0.4125, 0.8308, 1.0, 1.0, 1.0, 1.0, 1.0, 1.0, 1.0, 1.0, 1.0, 1.0, 1.0, 1.0, 1.0, 1.0, 1.0, 1.0, 1.0, 1.0, 0.5906, 0.8879, 1.0, 1.0, 0.9911, 1.0, 1.0, 1.0, 1.0, 1.0, 1.0, 1.0, 1.0, 1.0, 1.0, 1.0, 0.9911, 1.0, 1.0, 1.0, 1.0, 1.0, 1.0, 1.0, 1.0, 1.0, 1.0, 1.0, 1.0, 1.0, 1.0, 1.0, 1.0, 1.0, 1.0, 1.0, 1.0, 1.0, 1.0, 1.0, 1.0, 1.0, 1.0, 1.0, 1.0, 1.0, 1.0, 1.0, 1.0, 1.0, 1.0, 1.0, 1.0, 1.0, 1.0, 1.0, 1.0, 1.0, 1.0, 1.0, 1.0, 1.0, 1.0, 1.0, 1.0, 1.0, 1.0, 1.0, 1.0, 1.0, 1.0, 1.0, 1.0, 1.0, 1.0, 1.0, 1.0, 1.0, 1.0, 1.0, 1.0, 1.0, 1.0, 1.0, 1.0, 1.0, 1.0, 1.0, 1.0, 1.0, 1.0, 1.0, 1.0, 1.0, 1.0, 1.0, 1.0, 1.0, 1.0, 1.0, 1.0, 1.0, 1.0, 1.0, 1.0, 1.0, 1.0, 1.0, 1.0, 1.0, 1.0, 1.0, 1.0, 1.0, 1.0, 1.0, 1.0, 1.0, 1.0, 1.0, 1.0, 1.0, 1.0, 1.0, 1.0, 1.0, 1.0, 1.0, 1.0, 1.0, 1.0, 1.0, 1.0, 1.0, 1.0, 1.0, 1.0, 1.0, 1.0, 1.0, 1.0, 1.0, 1.0, 1.0, 1.0, 1.0, 1.0, 1.0, 1.0, 1.0, 1.0, 1.0, 1.0, 1.0, 1.0, 1.0, 1.0, 1.0, 1.0, 1.0, 1.0, 1.0, 1.0, 1.0, 1.0, 1.0, 1.0, 1.0, 1.0, 1.0, 1.0, 1.0, 1.0, 1.0, 1.0, 1.0, 1.0, 1.0, 1.0, 1.0, 1.0, 1.0, 1.0, 1.0, 1.0, 1.0, 1.0, 1.0, 1.0, 1.0, 1.0, 1.0, 1.0, 1.0, 1.0, 1.0, 1.0, 1.0, 1.0, 1.0, 1.0, 1.0, 1.0, 1.0, 1.0, 1.0, 1.0, 1.0, 1.0, 1.0, 1.0, 1.0, 1.0, 1.0, 1.0, 1.0, 1.0, 1.0, 1.0, 1.0, 1.0, 1.0, 1.0, 1.0, 1.0, 1.0, 1.0, 1.0, 1.0, 1.0, 1.0, 1.0, 1.0, 1.0, 1.0, 1.0, 0.9647, 0.9911, 1.0, 1.0, 0.9647, 0.9911, 1.0, 1.0, 1.0, 1.0, 1.0, 1.0, 1.0, 1.0, 1.0, 1.0, 1.0, 1.0, 1.0, 1.0, 1.0, 1.0, 1.0, 1.0, 1.0, 1.0, 1.0, 1.0, 1.0, 1.0, 1.0, 1.0, 1.0, 1.0, 1.0, 1.0, 1.0, 1.0, 1.0, 1.0, 1.0, 1.0, 1.0, 1.0, 1.0, 1.0, 1.0, 1.0, 1.0, 1.0, 1.0, 1.0, 0.9647, 0.9911, 1.0, 1.0, 1.0, 1.0, 1.0, 1.0, 1.0, 1.0, 1.0, 1.0, 1.0, 1.0, 1.0, 1.0, 1.0, 1.0, 1.0, 1.0, 1.0, 1.0, 1.0, 1.0, 1.0, 1.0, 1.0, 1.0, 1.0, 1.0, 1.0, 1.0, 1.0, 1.0, 1.0, 1.0, 1.0, 1.0, 1.0, 1.0, 1.0, 1.0, 1.0, 1.0, 1.0, 1.0, 1.0, 1.0, 1.0, 1.0, 1.0, 1.0, 1.0, 1.0, 1.0, 1.0, 1.0, 1.0, 1.0, 1.0, 1.0, 1.0, 1.0, 1.0, 1.0, 1.0, 1.0, 1.0, 1.0, 1.0, 1.0, 1.0, 1.0, 1.0, 1.0, 1.0, 1.0, 1.0, 1.0, 1.0, 1.0, 1.0, 1.0, 1.0, 1.0, 1.0, 1.0, 1.0, 1.0, 1.0, 1.0, 1.0, 1.0, 1.0, 1.0, 1.0, 1.0, 1.0, 1.0, 1.0, 1.0, 1.0, 1.0, 1.0, 1.0, 1.0, 1.0, 1.0, 1.0, 1.0, 1.0, 1.0, 1.0, 1.0, 1.0, 1.0, 1.0, 1.0, 1.0, 1.0, 1.0, 1.0, 1.0, 1.0, 1.0, 1.0, 1.0, 1.0, 1.0, 1.0, 1.0, 1.0, 1.0, 1.0, 1.0, 1.0, 1.0, 1.0, 1.0, 1.0, 1.0, 1.0, 1.0, 1.0, 1.0, 1.0, 1.0, 1.0, 1.0, 1.0, 1.0, 1.0, 1.0, 1.0, 1.0, 1.0, 1.0, 1.0, 1.0, 1.0, 1.0, 1.0, 1.0, 1.0, 1.0, 1.0, 1.0, 1.0, 1.0, 1.0, 1.0, 1.0, 1.0, 1.0, 1.0, 1.0, 1.0, 1.0, 1.0, 1.0, 1.0, 1.0, 1.0, 1.0, 1.0, 1.0, 1.0, 1.0, 1.0, 1.0, 1.0, 1.0, 1.0, 1.0, 1.0, 1.0, 1.0, 1.0, 1.0, 1.0, 1.0, 1.0, 1.0, 1.0, 1.0, 1.0, 1.0, 1.0, 1.0, 1.0, 1.0, 1.0, 1.0, 1.0, 1.0, 1.0, 1.0, 1.0, 1.0, 1.0, 1.0, 1.0, 1.0, 1.0, 1.0, 1.0, 1.0, 1.0, 1.0, 1.0, 1.0, 1.0, 1.0, 1.0, 1.0, 1.0, 1.0, 1.0, 1.0, 1.0, 1.0, 1.0, 1.0, 1.0, 1.0, 1.0, 1.0, 1.0, 1.0, 1.0, 1.0, 1.0, 1.0, 1.0, 1.0, 1.0, 1.0, 1.0, 1.0, 1.0, 1.0, 1.0, 1.0, 1.0, 1.0, 1.0, 1.0, 1.0, 1.0, 1.0, 1.0, 1.0, 1.0, 1.0, 1.0, 1.0, 1.0, 1.0, 1.0, 1.0, 1.0, 1.0, 1.0, 1.0, 1.0, 1.0, 1.0, 1.0, 1.0, 1.0, 1.0, 1.0, 1.0, 1.0, 1.0, 1.0, 1.0, 1.0, 1.0, 1.0, 1.0, 1.0, 1.0, 1.0, 1.0, 1.0, 1.0, 1.0, 1.0, 1.0, 1.0, 1.0, 1.0, 1.0, 1.0, 1.0, 1.0, 1.0, 1.0, 1.0, 1.0, 1.0, 1.0, 1.0, 1.0, 1.0, 1.0, 1.0, 1.0, 1.0, 1.0, 1.0, 1.0, 1.0, 1.0, 1.0, 1.0, 1.0, 1.0, 1.0, 1.0, 1.0, 1.0, 1.0, 1.0, 1.0, 1.0, 1.0, 1.0, 1.0, 1.0, 1.0, 1.0, 1.0, 1.0, 1.0, 0.9647, 0.9911, 1.0, 1.0, 1.0, 1.0, 1.0, 1.0, 1.0, 1.0, 1.0, 1.0, 1.0, 1.0, 1.0, 1.0, 1.0, 1.0, 1.0, 1.0, 1.0, 1.0, 1.0, 1.0, 1.0, 1.0, 1.0, 1.0, 1.0, 1.0, 1.0, 1.0, 1.0, 1.0, 1.0, 1.0, 1.0, 1.0, 1.0, 1.0, 1.0, 1.0, 1.0, 1.0, 1.0, 1.0, 1.0, 1.0, 0.5906, 0.8879, 1.0, 1.0, 1.0, 1.0, 1.0, 1.0, 1.0, 1.0, 1.0, 1.0, 1.0, 1.0, 1.0, 1.0, 1.0, 1.0, 1.0, 1.0, 1.0, 1.0, 1.0, 1.0, 1.0, 1.0, 1.0, 1.0, 1.0, 1.0, 1.0, 1.0, 1.0, 1.0, 1.0, 1.0, 1.0, 1.0, 1.0, 1.0, 1.0, 1.0, 1.0, 1.0, 1.0, 1.0, 1.0, 1.0, 1.0, 1.0, 1.0, 1.0, 1.0, 1.0, 1.0, 1.0, 1.0, 1.0, 1.0, 1.0, 0.9911, 1.0, 1.0, 1.0, 0.4072, 0.8308, 1.0, 1.0, 0.4072, 0.8308, 1.0, 1.0, 1.0, 1.0, 1.0, 1.0, 1.0, 1.0, 1.0, 1.0, 1.0, 1.0, 1.0, 1.0, 0.4072, 0.8308, 1.0, 1.0, 0.9911, 1.0, 1.0, 1.0, 1.0, 1.0, 1.0, 1.0, 0.4072, 0.8308, 1.0, 1.0, 0.6939, 0.9301, 1.0, 1.0, 0.4072, 0.8308, 1.0, 1.0, 1.0, 1.0, 1.0, 1.0, 1.0, 1.0, 1.0, 1.0, 1.0, 1.0, 1.0, 1.0, 1.0, 1.0, 1.0, 1.0, 1.0, 1.0, 1.0, 1.0, 1.0, 1.0, 1.0, 1.0, 1.0, 1.0, 1.0, 1.0, 1.0, 1.0, 1.0, 1.0, 1.0, 1.0, 1.0, 1.0, 1.0, 1.0, 1.0, 1.0, 1.0, 1.0, 1.0, 1.0, 1.0, 1.0, 1.0, 1.0, 1.0, 1.0, 1.0, 1.0, 1.0, 1.0, 1.0, 1.0, 0.855, 0.9734, 1.0, 1.0, 1.0, 1.0, 1.0, 1.0, 1.0, 1.0, 1.0, 1.0, 0.4072, 0.8308, 1.0, 1.0, 1.0, 1.0, 1.0, 1.0, 1.0, 1.0, 1.0, 1.0, 0.4072, 0.8308, 1.0, 1.0, 0.4072, 0.8308, 1.0, 1.0, 0.4072, 0.8308, 1.0, 1.0, 1.0, 1.0, 1.0, 1.0, 1.0, 1.0, 1.0, 1.0, 1.0, 1.0, 1.0, 1.0, 1.0, 1.0, 1.0, 1.0, 1.0, 1.0, 1.0, 1.0, 1.0, 1.0, 1.0, 1.0, 1.0, 1.0, 1.0, 1.0, 1.0, 1.0, 1.0, 1.0, 1.0, 1.0, 1.0, 1.0, 1.0, 1.0, 1.0, 1.0, 1.0, 1.0, 1.0, 1.0, 1.0, 1.0, 1.0, 1.0, 1.0, 1.0, 1.0, 1.0, 0.4072, 0.8308, 1.0, 1.0, 0.491, 0.8632, 1.0, 1.0, 0.4179, 0.8308, 1.0, 1.0, 0.4072, 0.8308, 1.0, 1.0, 0.4072, 0.8308, 1.0, 1.0, 0.4397, 0.8469, 1.0, 1.0, 0.491, 0.8632, 1.0, 1.0, 0.4072, 0.8308, 1.0, 1.0, 0.4397, 0.8469, 1.0, 1.0, 0.9647, 1.0, 1.0, 1.0, 1.0, 1.0, 1.0, 1.0, 0.491, 0.8632, 1.0, 1.0, 1.0, 1.0, 1.0, 1.0, 1.0, 1.0, 1.0, 1.0, 1.0, 1.0, 1.0, 1.0, 1.0, 1.0, 1.0, 1.0, 0.7835, 0.9473, 1.0, 1.0, 1.0, 1.0, 1.0, 1.0, 1.0, 1.0, 1.0, 1.0, 1.0, 1.0, 1.0, 1.0, 1.0, 1.0, 1.0, 1.0, 1.0, 1.0, 1.0, 1.0, 1.0, 1.0, 1.0, 1.0, 1.0, 1.0, 1.0, 1.0, 1.0, 1.0, 1.0, 1.0, 1.0, 1.0, 1.0, 1.0, 1.0, 1.0, 1.0, 1.0, 1.0, 1.0, 1.0, 1.0, 1.0, 1.0, 1.0, 1.0, 1.0, 1.0, 1.0, 1.0, 1.0, 1.0, 1.0, 1.0, 1.0, 1.0, 1.0, 1.0, 1.0, 1.0, 1.0, 1.0, 1.0, 1.0, 1.0, 1.0, 1.0, 1.0, 1.0, 1.0, 1.0, 1.0, 1.0, 1.0, 0.4072, 0.8308, 1.0, 1.0, 0.4233, 0.8388, 1.0, 1.0, 0.4072, 0.8308, 1.0, 1.0, 0.4072, 0.8308, 1.0, 1.0, 0.4072, 0.8308, 1.0, 1.0, 0.4072, 0.8308, 1.0, 1.0, 0.4233, 0.8388, 1.0, 1.0, 0.4072, 0.8308, 1.0, 1.0, 0.4072, 0.8308, 1.0, 1.0, 0.4072, 0.8308, 1.0, 1.0, 0.4072, 0.8308, 1.0, 1.0, 0.4233, 0.8388, 1.0, 1.0, 1.0, 1.0, 1.0, 1.0, 1.0, 1.0, 1.0, 1.0, 1.0, 1.0, 1.0, 1.0, 1.0, 1.0, 1.0, 1.0, 1.0, 1.0, 1.0, 1.0, 1.0, 1.0, 1.0, 1.0, 1.0, 1.0, 1.0, 1.0, 1.0, 1.0, 1.0, 1.0, 1.0, 1.0, 1.0, 1.0, 1.0, 1.0, 1.0, 1.0, 1.0, 1.0, 1.0, 1.0, 1.0, 1.0, 1.0, 1.0, 1.0, 1.0, 1.0, 1.0, 1.0, 1.0, 1.0, 1.0, 1.0, 1.0, 1.0, 1.0, 1.0, 1.0, 1.0, 1.0, 1.0, 1.0, 1.0, 1.0, 1.0, 1.0, 1.0, 1.0, 1.0, 1.0, 1.0, 1.0, 1.0, 1.0, 1.0, 1.0, 1.0, 1.0, 1.0, 1.0, 1.0, 1.0, 1.0, 1.0, 1.0, 1.0, 1.0, 1.0, 1.0, 1.0, 1.0, 1.0])
me_plane_001.materials.append(mat_material_004)
me_plane_001.use_remesh_preserve_volume = False
me_plane_001.use_remesh_preserve_attributes = False
me_plane_001.use_mirror_vertex_groups = False
me_plane_001.update()
me_plane = bpy.data.meshes.new('Plane')
me_plane.from_pydata([(-0.9945, -0.9991, -0.0005138), (1.017, -1.025, -0.009088), (-0.9991, 1.0, -8.169e-05), (1.006, 0.9967, -0.001703), (-0.9921, 0.001324, -0.0007388), (0.03471, -1.062, -0.02141), (1.067, -0.1259, -0.04273), (-0.0669, 0.8828, -0.08103), (0.05258, -0.1119, -0.03708), (-0.9998, -0.5, -1.687e-05), (0.5315, -1.066, -0.02181), (1.011, 0.49, -0.003181), (-0.4883, 1.001, -0.001362), (-0.9941, 0.501, 0.0004202), (-0.4914, -0.9993, -0.0009976), (1.053, -0.5797, -0.02853), (0.5297, 0.9507, -0.01723), (0.07868, 0.4156, -0.09749), (0.06816, -0.5109, 0.3565), (-0.3299, -0.03436, 0.22), (0.5571, -0.1076, -0.03289), (0.5558, -0.6095, -0.03468), (-0.3905, -0.3669, 0.4597), (-0.4883, 0.4832, -0.00591), (0.5769, 0.4608, -0.05256), (-0.9952, -0.7492, -0.0004547), (0.7833, -1.054, -0.01897), (1.022, 0.7008, -0.01617), (-0.7386, 1.002, -0.001067), (-0.9899, 0.2517, -0.0009516), (-0.2271, -1.022, -0.008991), (1.054, -0.3597, -0.03659), (0.3039, 0.9895, -0.01074), (0.06318, 0.7448, -0.08519), (0.1071, -0.4586, -0.07036), (-0.7285, -0.005599, 0.02868), (0.3469, -0.2143, -0.06863), (-0.997, -0.2495, -0.000191), (0.2716, -1.04, -0.0137), (1.064, 0.1247, -0.04221), (-0.2058, 1.036, -0.0304), (-0.9981, 0.7503, -0.0001737), (-0.7441, -0.999, -0.0005557), (1.03, -0.7863, -0.01381), (0.7677, 0.9807, -0.007602), (0.07964, 0.08713, -0.0127), (0.06788, -0.6807, 0.3943), (-0.1918, -0.1094, -0.01697), (0.8619, -0.2284, -0.07093), (0.5089, -0.267, -0.005766), (0.5704, -0.8828, -0.03475), (0.2633, -0.4954, 0.02814), (0.7806, -0.5469, -0.01631), (-0.3929, -0.1558, 0.2795), (-0.3739, -0.6611, 0.4214), (-0.7316, -0.4996, 0.02682), (-0.1933, -0.5817, -0.0008473), (-0.4759, 0.7219, -0.01081), (-0.4494, 0.1446, -0.01938), (-0.7392, 0.4773, -0.00751), (-0.1822, 0.3784, -0.01997), (0.5415, 0.6943, -0.01789), (0.614, 0.04025, -0.0988), (0.2698, 0.325, -0.1129), (0.7803, 0.452, -0.01694), (0.8569, 0.04424, -0.06954), (0.2961, 0.2053, -0.03918), (0.3104, 0.7721, 0.01266), (-0.1946, 0.1341, -0.02902), (-0.7418, 0.2319, -0.005915), (-0.7438, 0.7507, 6.331e-05), (-0.2289, -0.7624, 0.02253), (-0.7342, -0.7432, 0.02838), (-0.7268, -0.265, 0.0241), (0.8079, -0.8697, -0.03987), (0.3233, -0.8814, -0.01639), (0.3175, -0.3655, -0.03797), (0.7584, -0.2592, 0.00858), (-0.2285, -0.2455, 0.01459), (-0.2379, 0.7515, 0.005776), (0.7662, 0.7179, -0.01003), (-0.9937, -0.8739, -0.0005868), (0.8828, -1.016, -0.005208), (1.009, 0.8659, -0.00361), (-0.8655, 1.002, -0.0008063), (-0.9996, 0.1251, -3.372e-05), (-0.09487, -1.047, -0.01671), (1.008, -0.1371, -0.004272), (0.2022, 0.9794, -0.02076), (-0.01955, 0.7771, -0.08777), (0.03202, -0.1947, -0.023), (-0.8686, -0.002943, -0.001674), (0.2469, -0.2449, -0.06382), (-0.9905, -0.3734, -0.0008876), (0.4107, -1.057, -0.01611), (1.062, 0.2425, -0.04382), (-0.3638, 1.008, -0.001226), (-0.9926, 0.6262, 0.0007843), (-0.6192, -0.999, 0.003638), (1.035, -0.6925, -0.02286), (0.6393, 1.001, -0.001659), (0.05839, 0.2549, -0.05692), (0.01652, -0.6913, 0.4723), (-0.2371, -0.08475, 0.1288), (0.6558, -0.02836, -0.01599), (0.5752, -0.2745, -0.0435), (0.5172, -0.6626, -0.01161), (0.2181, -0.4881, 0.2377), (0.6643, -0.5772, -0.01545), (-0.4321, 0.0304, 0.4152), (-0.3987, -0.475, 0.5895), (-0.8693, -0.4994, -0.0006415), (-0.2975, -0.4663, 0.2405), (-0.4954, 0.8695, -0.00211), (-0.4649, 0.2975, -0.02286), (-0.8708, 0.4993, 0.00638), (-0.3643, 0.4906, 0.001416), (0.5465, 0.7841, -0.03027), (0.6109, 0.2254, -0.1093), (0.2018, 0.478, -0.09065), (0.6992, 0.3847, -0.05425), (-0.9982, -0.6247, -0.0001667), (0.6457, -1.027, -0.005762), (1.007, 0.6261, 0.0007969), (-0.6222, 1.0, -0.0002602), (-0.9953, 0.3758, -0.0004435), (-0.368, -1.014, -0.000753), (1.011, -0.375, -0.001566), (0.4163, 0.9251, -0.02572), (0.05869, 0.648, -0.06163), (0.05713, -0.4274, 0.05313), (-0.4552, -0.04, 0.1691), (0.5373, -0.3237, -0.0991), (-0.9999, -0.125, -1.201e-05), (0.1387, -1.009, -0.00441), (1.072, -0.01892, -0.04823), (-0.06621, 0.898, -0.07706), (-0.9979, 0.8753, -0.0001946), (-0.8744, -0.9999, -5.718e-05), (1.031, -0.9325, -0.01963), (0.8918, 0.9964, -0.003206), (0.05708, 0.009082, -0.01113), (0.06161, -0.9377, 0.04976), (-0.09381, -0.05942, -0.001906), (0.9504, -0.145, -0.04905), (0.5395, -0.4258, -0.002681), (0.5276, -0.9234, -0.01478), (0.38, -0.5014, -0.001054), (0.9249, -0.6091, -0.03596), (-0.4737, -0.357, 0.07261), (-0.4613, -0.8761, 0.06932), (-0.5453, -0.4295, 0.2666), (-0.07582, -0.4869, 0.2623), (-0.4806, 0.6084, -0.003633), (-0.3961, -0.03832, 0.04961), (-0.619, 0.4973, -0.001502), (-0.04806, 0.3491, -0.06722), (0.5444, 0.6247, -0.01212), (0.5923, -0.07521, -0.06653), (0.5208, 0.1954, -0.143), (0.9453, 0.3605, -0.03974), (0.8288, 0.2162, -0.05318), (0.8297, -0.006878, -0.03843), (0.7428, 0.02343, -0.07991), (0.9176, 0.1595, -0.02066), (0.3251, 0.3634, -0.075), (0.3426, -0.07814, -0.06619), (0.2107, 0.09545, -0.06595), (0.4047, 0.2232, -0.04591), (0.311, 0.8892, -0.008609), (0.1797, 0.5391, -0.07132), (0.05615, 0.7551, -0.08147), (0.4126, 0.7774, 0.009345), (-0.235, 0.3558, 0.01686), (-0.2158, 0.05526, -0.01434), (-0.3102, 0.1096, -0.02256), (-0.07456, 0.1494, -0.02646), (-0.7232, 0.3396, -0.01312), (-0.7227, 0.08779, -0.005974), (-0.8622, 0.2468, 0.006727), (-0.5988, 0.1957, -0.01572), (-0.7422, 0.8763, 0.04895), (-0.7491, 0.6239, 0.0003053), (-0.8681, 0.7512, 0.03758), (-0.6136, 0.7253, -0.008143), (-0.1857, -0.7021, 0.04554), (-0.2323, -0.899, -0.008835), (-0.3095, -0.6842, 0.2543), (-0.04993, -0.7507, 0.2467), (-0.7181, -0.6212, 0.07159), (-0.7461, -0.8743, -0.0003701), (-0.8745, -0.7499, -4.476e-05), (-0.5507, -0.7138, 0.2452), (-0.7045, -0.1578, 0.05996), (-0.7362, -0.3779, 0.002879), (-0.8566, -0.2625, 0.02482), (-0.5264, -0.2488, 0.2121), (0.7892, -0.6757, -0.01894), (0.7737, -0.8921, -0.007826), (0.6907, -0.8601, -0.03107), (0.9355, -0.8542, -0.0361), (0.3387, -0.7429, 0.0313), (0.302, -0.9778, -0.03457), (0.2178, -0.7268, 0.2393), (0.421, -0.8328, -0.02715), (0.356, -0.3389, -0.05504), (0.3475, -0.5584, -0.06231), (0.1508, -0.2811, -0.01184), (0.4616, -0.405, -0.04539), (0.7694, -0.1417, -0.00712), (0.7996, -0.4518, -0.02177), (0.6279, -0.2536, -0.001363), (0.9445, -0.3642, -0.009318), (-0.1828, -0.1738, 0.01337), (-0.2373, -0.3839, -0.004128), (-0.2534, -0.2545, 0.09667), (-0.03551, -0.4379, -0.0624), (-0.1932, 0.8528, -0.0588), (-0.1976, 0.618, -0.1716), (-0.3704, 0.7428, 0.01076), (-0.05901, 0.6899, -0.08927), (0.8062, 0.7877, 0.01866), (0.8202, 0.4917, -0.04448), (0.6831, 0.6363, -0.03795), (0.9126, 0.6852, 0.01577), (0.9324, 0.5319, -0.02121), (0.6474, 0.615, -0.004627), (0.6271, 0.8708, 0.006558), (-0.0596, 0.5227, -0.05524), (-0.364, 0.6143, -0.001651), (-0.3475, 0.8459, -0.01051), (-0.03741, -0.524, -0.02303), (-0.3216, -0.4591, 0.001473), (-0.285, -0.1017, 0.2141), (0.9513, -0.5192, -0.02535), (0.6326, -0.3868, 0.03373), (0.7118, -0.3127, -0.06197), (0.4063, -0.4384, -0.01089), (0.1502, -0.3976, 0.01926), (0.21, -0.3027, -0.05905), (0.3915, -0.905, -0.008503), (0.1653, -0.9297, 0.008604), (0.2016, -0.5716, 0.3633), (0.9024, -0.914, -0.01419), (0.6663, -0.95, -0.02148), (0.6341, -0.6284, 0.01246), (-0.6062, -0.3912, 0.04077), (-0.8626, -0.3795, 0.02068), (-0.8671, -0.1252, -0.001143), (-0.6074, -0.8736, 0.02939), (-0.8671, -0.8737, -0.000741), (-0.8714, -0.6244, -0.0003345), (-0.2105, -0.9224, 0.02983), (-0.3506, -0.8967, 0.02022), (-0.2587, -0.5721, 0.4058), (-0.5985, 0.594, -0.009829), (-0.8697, 0.6259, 0.01101), (-0.8688, 0.876, 0.01904), (-0.6035, 0.1205, 0.02689), (-0.8624, 0.1019, -0.007863), (-0.8651, 0.3723, 0.01153), (-0.06545, 0.02606, -0.004282), (-0.3303, 0.05154, 0.02882), (-0.342, 0.329, -0.007609), (0.4864, 0.5365, -0.04724), (0.1238, 0.5149, -0.09358), (0.1024, 0.6758, -0.109), (0.4032, 0.09061, -0.01399), (0.1572, 0.0669, 0.01049), (0.2173, 0.2851, -0.09915), (0.944, 0.00785, -0.04072), (0.683, 0.01888, -0.05191), (0.6484, 0.3443, -0.03002), (0.9566, 0.2275, -0.03695), (0.4309, 0.3769, -0.08229), (0.4279, 0.7903, -0.02918), (-0.05715, 0.2594, -0.02224), (-0.6109, 0.3573, -0.006664), (-0.6212, 0.875, 0.007445), (-0.03485, -0.5874, 0.416), (-0.4688, -0.5111, 0.4772), (-0.4956, -0.03138, 0.2852), (0.9207, -0.698, -0.02576), (0.4165, -0.6844, -0.02149), (0.4902, -0.3772, -0.08309), (0.9091, -0.1768, -0.01851), (-0.06474, -0.2448, -0.04023), (-0.05452, 0.8644, -0.08764), (0.8948, 0.8542, 0.01133), (0.5672, 0.1119, -0.05478), (0.1206, -0.5494, 0.2625), (0.09605, -0.6541, 0.3307), (0.01469, -0.5485, 0.331), (0.00706, -0.59, 0.4004), (0.1111, -0.6102, 0.2801), (0.1816, -0.5868, 0.2804), (0.166, -0.6485, 0.3206), (0.1134, -0.6519, 0.1782), (0.06209, -0.5482, 0.2805), (0.04284, -0.6106, 0.321), (0.01254, -0.5863, 0.3865), (0.04777, -0.6505, 0.3875)], [], [(288, 83, 3, 140), (287, 89, 7, 136), (286, 90, 8, 143), (285, 87, 6, 144), (284, 105, 20, 132), (283, 106, 21, 147), (282, 99, 15, 148), (281, 109, 19, 131), (280, 110, 22, 151), (279, 102, 18, 152), (278, 113, 12, 124), (277, 114, 23, 155), (276, 101, 17, 156), (275, 117, 16, 128), (274, 118, 24, 159), (273, 95, 11, 160), (272, 161, 64, 120), (271, 162, 65, 163), (270, 135, 39, 164), (269, 165, 63, 119), (268, 166, 66, 167), (267, 158, 62, 168), (266, 169, 32, 88), (265, 170, 67, 171), (264, 157, 61, 172), (263, 173, 60, 116), (262, 174, 68, 175), (261, 141, 45, 176), (260, 177, 59, 115), (259, 178, 69, 179), (258, 154, 58, 180), (257, 181, 28, 84), (256, 182, 70, 183), (255, 153, 57, 184), (254, 185, 56, 112), (253, 186, 71, 187), (252, 142, 46, 188), (251, 189, 55, 111), (250, 190, 72, 191), (249, 150, 54, 192), (248, 193, 35, 91), (247, 194, 73, 195), (246, 149, 53, 196), (245, 197, 52, 108), (244, 198, 74, 199), (243, 139, 43, 200), (242, 201, 51, 107), (241, 202, 75, 203), (240, 146, 50, 204), (239, 205, 36, 92), (238, 206, 76, 207), (237, 145, 49, 208), (236, 209, 48, 104), (235, 210, 77, 211), (234, 127, 31, 212), (233, 213, 47, 103), (232, 214, 78, 215), (231, 130, 34, 216), (230, 217, 40, 96), (229, 218, 79, 219), (228, 129, 33, 220), (227, 221, 44, 100), (226, 222, 80, 223), (225, 123, 27, 224), (222, 225, 224, 80), (64, 160, 225, 222), (160, 11, 123, 225), (157, 226, 223, 61), (24, 120, 226, 157), (120, 64, 222, 226), (117, 227, 100, 16), (61, 223, 227, 117), (223, 80, 221, 227), (218, 228, 220, 79), (60, 156, 228, 218), (156, 17, 129, 228), (153, 229, 219, 57), (23, 116, 229, 153), (116, 60, 218, 229), (113, 230, 96, 12), (57, 219, 230, 113), (219, 79, 217, 230), (214, 231, 216, 78), (56, 152, 231, 214), (152, 18, 130, 231), (149, 232, 215, 53), (22, 112, 232, 149), (112, 56, 214, 232), (109, 233, 103, 19), (53, 215, 233, 109), (215, 78, 213, 233), (210, 234, 212, 77), (52, 148, 234, 210), (148, 15, 127, 234), (145, 235, 211, 49), (21, 108, 235, 145), (108, 52, 210, 235), (105, 236, 104, 20), (49, 211, 236, 105), (211, 77, 209, 236), (206, 237, 208, 76), (51, 147, 237, 206), (147, 21, 145, 237), (130, 238, 207, 34), (18, 107, 238, 130), (107, 51, 206, 238), (90, 239, 92, 8), (34, 207, 239, 90), (207, 76, 205, 239), (202, 240, 204, 75), (38, 94, 240, 202), (94, 10, 146, 240), (142, 241, 203, 46), (5, 134, 241, 142), (134, 38, 202, 241), (102, 242, 107, 18), (46, 203, 242, 102), (203, 75, 201, 242), (198, 243, 200, 74), (26, 82, 243, 198), (82, 1, 139, 243), (146, 244, 199, 50), (10, 122, 244, 146), (122, 26, 198, 244), (106, 245, 108, 21), (50, 199, 245, 106), (199, 74, 197, 245), (194, 246, 196, 73), (55, 151, 246, 194), (151, 22, 149, 246), (93, 247, 195, 37), (9, 111, 247, 93), (111, 55, 194, 247), (133, 248, 91, 4), (37, 195, 248, 133), (195, 73, 193, 248), (190, 249, 192, 72), (42, 98, 249, 190), (98, 14, 150, 249), (81, 250, 191, 25), (0, 138, 250, 81), (138, 42, 190, 250), (121, 251, 111, 9), (25, 191, 251, 121), (191, 72, 189, 251), (186, 252, 188, 71), (30, 86, 252, 186), (86, 5, 142, 252), (150, 253, 187, 54), (14, 126, 253, 150), (126, 30, 186, 253), (110, 254, 112, 22), (54, 187, 254, 110), (187, 71, 185, 254), (182, 255, 184, 70), (59, 155, 255, 182), (155, 23, 153, 255), (97, 256, 183, 41), (13, 115, 256, 97), (115, 59, 182, 256), (137, 257, 84, 2), (41, 183, 257, 137), (183, 70, 181, 257), (178, 258, 180, 69), (35, 131, 258, 178), (131, 19, 154, 258), (85, 259, 179, 29), (4, 91, 259, 85), (91, 35, 178, 259), (125, 260, 115, 13), (29, 179, 260, 125), (179, 69, 177, 260), (174, 261, 176, 68), (47, 143, 261, 174), (143, 8, 141, 261), (154, 262, 175, 58), (19, 103, 262, 154), (103, 47, 174, 262), (114, 263, 116, 23), (58, 175, 263, 114), (175, 68, 173, 263), (170, 264, 172, 67), (63, 159, 264, 170), (159, 24, 157, 264), (129, 265, 171, 33), (17, 119, 265, 129), (119, 63, 170, 265), (89, 266, 88, 7), (33, 171, 266, 89), (171, 67, 169, 266), (166, 267, 168, 66), (36, 132, 267, 166), (132, 20, 158, 267), (141, 268, 167, 45), (8, 92, 268, 141), (92, 36, 166, 268), (101, 269, 119, 17), (45, 167, 269, 101), (167, 66, 165, 269), (162, 270, 164, 65), (48, 144, 270, 162), (144, 6, 135, 270), (158, 271, 163, 62), (20, 104, 271, 158), (104, 48, 162, 271), (118, 272, 120, 24), (62, 163, 272, 118), (163, 65, 161, 272), (161, 273, 160, 64), (65, 164, 273, 161), (164, 39, 95, 273), (165, 274, 159, 63), (66, 168, 274, 165), (168, 62, 118, 274), (169, 275, 128, 32), (67, 172, 275, 169), (172, 61, 117, 275), (173, 276, 156, 60), (68, 176, 276, 173), (176, 45, 101, 276), (177, 277, 155, 59), (69, 180, 277, 177), (180, 58, 114, 277), (181, 278, 124, 28), (70, 184, 278, 181), (184, 57, 113, 278), (185, 279, 152, 56), (71, 188, 279, 185), (188, 46, 102, 279), (189, 280, 151, 55), (72, 192, 280, 189), (192, 54, 110, 280), (193, 281, 131, 35), (73, 196, 281, 193), (196, 53, 109, 281), (197, 282, 148, 52), (74, 200, 282, 197), (200, 43, 99, 282), (201, 283, 147, 51), (75, 204, 283, 201), (204, 50, 106, 283), (205, 284, 132, 36), (76, 208, 284, 205), (208, 49, 105, 284), (209, 285, 144, 48), (77, 212, 285, 209), (212, 31, 87, 285), (213, 286, 143, 47), (78, 216, 286, 213), (216, 34, 90, 286), (217, 287, 136, 40), (79, 220, 287, 217), (220, 33, 89, 287), (221, 288, 140, 44), (80, 224, 288, 221), (224, 27, 83, 288), (290, 295, 294), (290, 294, 298), (292, 299, 300), (300, 301, 293), (300, 299, 301), (299, 291, 301), (298, 299, 292), (298, 294, 299), (294, 291, 299), (295, 290, 297), (294, 296, 291), (294, 295, 296)])
me_plane.polygons.foreach_set('material_index', [0, 0, 0, 0, 0, 0, 0, 2, 2, 2, 0, 0, 0, 0, 0, 0, 0, 0, 0, 0, 0, 0, 0, 0, 0, 0, 0, 0, 0, 0, 1, 0, 0, 0, 1, 1, 1, 0, 0, 1, 0, 0, 1, 0, 0, 0, 1, 1, 0, 0, 0, 0, 0, 0, 0, 1, 1, 1, 0, 0, 0, 0, 0, 0, 0, 0, 0, 0, 0, 0, 0, 0, 0, 0, 0, 0, 0, 0, 0, 0, 0, 0, 1, 1, 1, 1, 1, 1, 2, 2, 1, 0, 0, 0, 0, 0, 0, 0, 0, 0, 0, 0, 0, 1, 1, 1, 0, 0, 0, 0, 0, 0, 1, 1, 0, 2, 2, 1, 0, 0, 0, 0, 0, 0, 0, 0, 0, 1, 1, 1, 0, 0, 0, 0, 0, 0, 1, 0, 0, 0, 0, 0, 0, 0, 0, 1, 0, 0, 1, 0, 0, 2, 2, 1, 0, 0, 0, 0, 0, 0, 0, 0, 0, 0, 1, 1, 0, 0, 0, 0, 0, 0, 0, 0, 0, 1, 1, 1, 0, 0, 0, 0, 0, 0, 0, 0, 0, 0, 0, 0, 0, 0, 0, 0, 0, 0, 0, 0, 0, 0, 0, 0, 0, 0, 0, 0, 0, 0, 0, 0, 0, 0, 0, 0, 0, 0, 0, 0, 0, 0, 0, 0, 0, 0, 0, 0, 1, 1, 2, 1, 1, 2, 1, 1, 2, 0, 0, 0, 0, 0, 0, 0, 0, 0, 0, 0, 0, 0, 1, 0, 0, 0, 0, 0, 0, 0, 0, 0, 0, 0, 0, 0, 0, 0, 0, 0, 0, 0])
me_plane.materials.append(mat_material_001)
me_plane.materials.append(mat_material_002)
me_plane.materials.append(mat_material_003)
me_plane.use_remesh_preserve_volume = False
me_plane.use_remesh_preserve_attributes = False
me_plane.use_mirror_vertex_groups = False
me_plane.update()

# ---- objects
ob_camera_010 = bpy.data.objects.new('Camera.010', cam_camera_010)
ob_icosphere = bpy.data.objects.new('Icosphere', me_icosphere)
ob_area = bpy.data.objects.new('Area', light_area)
ob_camera_009 = bpy.data.objects.new('Camera.009', cam_camera_009)
ob_camera_008 = bpy.data.objects.new('Camera.008', cam_camera_008)
ob_camera_007 = bpy.data.objects.new('Camera.007', cam_camera_007)
ob_camera_006 = bpy.data.objects.new('Camera.006', cam_camera_006)
ob_camera_005 = bpy.data.objects.new('Camera.005', cam_camera_005)
ob_camera_004 = bpy.data.objects.new('Camera.004', cam_camera_004)
ob_camera_003 = bpy.data.objects.new('Camera.003', cam_camera_003)
ob_camera_002 = bpy.data.objects.new('Camera.002', cam_camera_002)
ob_camera_001 = bpy.data.objects.new('Camera.001', cam_camera_001)
ob_camera = bpy.data.objects.new('Camera', cam_camera)
ob_spot = bpy.data.objects.new('Spot', light_spot)
ob_plane_001 = bpy.data.objects.new('Plane.001', me_plane_001)
ob_plane = bpy.data.objects.new('Plane', me_plane)

# ---- transforms, parenting, visibility, modifiers, constraints
ob_camera_010.location = (2.146, -12.51, 5.97)
ob_camera_010.rotation_euler = (1.457, -9.9e-07, 2.143)
ob_camera_010.lineart.crease_threshold = 0.0
ob_icosphere.location = (2.074, -11.88, 5.372)
ob_icosphere.lineart.crease_threshold = 0.0
ob_area.location = (2.773, -4.555, 1.175)
ob_area.rotation_euler = (1.19, 1.841e-07, -2.16)
ob_area.lineart.crease_threshold = 0.0
ob_camera_009.location = (-1.51, -1.888, 1.139)
ob_camera_009.rotation_euler = (0.91, 2.935e-07, 2.387)
ob_camera_009.lineart.crease_threshold = 0.0
ob_camera_008.location = (-1.508, -1.879, 1.131)
ob_camera_008.rotation_euler = (0.91, 2.935e-07, 2.387)
ob_camera_008.lineart.crease_threshold = 0.0
ob_camera_007.location = (-1.521, -1.828, 1.093)
ob_camera_007.rotation_euler = (0.91, 2.935e-07, 2.387)
ob_camera_007.lineart.crease_threshold = 0.0
ob_camera_006.location = (-1.536, -1.794, 1.069)
ob_camera_006.rotation_euler = (0.91, 2.935e-07, 2.387)
ob_camera_006.lineart.crease_threshold = 0.0
ob_camera_005.location = (-1.522, -1.833, 1.097)
ob_camera_005.rotation_euler = (0.91, 2.935e-07, 2.387)
ob_camera_005.lineart.crease_threshold = 0.0
ob_camera_004.location = (-1.527, -1.829, 1.095)
ob_camera_004.rotation_euler = (0.91, 2.935e-07, 2.387)
ob_camera_004.lineart.crease_threshold = 0.0
ob_camera_003.location = (-1.499, -1.904, 1.149)
ob_camera_003.rotation_euler = (0.91, 2.935e-07, 2.387)
ob_camera_003.lineart.crease_threshold = 0.0
ob_camera_002.location = (-1.345, -1.889, 1.138)
ob_camera_002.rotation_euler = (1.176, 2.37e-07, 2.254)
ob_camera_002.lineart.crease_threshold = 0.0
ob_camera_001.location = (-1.518, -1.858, 1.116)
ob_camera_001.rotation_euler = (1.274, 9.037e-08, 2.135)
ob_camera_001.lineart.crease_threshold = 0.0
ob_camera.location = (-1.249, -1.602, 0.791)
ob_camera.rotation_euler = (1.274, 9.037e-08, 2.135)
ob_camera.lineart.crease_threshold = 0.0
ob_spot.location = (-7.678, 3.238, 20.23)
ob_spot.lineart.crease_threshold = 0.0
ob_plane_001.location = (1.086, 1.586, 1.034)
ob_plane_001.scale = (-6.496, -6.496, -6.496)
ob_plane_001.lineart.crease_threshold = 0.0
_m = ob_plane_001.modifiers.new('ParticleSystem 1', 'PARTICLE_SYSTEM')
ob_plane.location = (-0.004476, 0.02093, 1.157)
ob_plane.scale = (7.997, 7.997, 7.997)
ob_plane.lineart.crease_threshold = 0.0

# ---- collection membership
col_collection_1.objects.link(ob_camera_010)
col_collection_1.objects.link(ob_icosphere)
col_collection_1.objects.link(ob_area)
col_collection_1.objects.link(ob_camera_009)
col_collection_1.objects.link(ob_camera_008)
col_collection_1.objects.link(ob_camera_007)
col_collection_1.objects.link(ob_camera_006)
col_collection_1.objects.link(ob_camera_005)
col_collection_1.objects.link(ob_camera_004)
col_collection_1.objects.link(ob_camera_003)
col_collection_1.objects.link(ob_camera_002)
col_collection_1.objects.link(ob_camera_001)
col_collection_1.objects.link(ob_camera)
col_collection_1.objects.link(ob_spot)
col_collection_1.objects.link(ob_plane_001)
col_collection_1.objects.link(ob_plane)

# ---- scene / render settings (as saved in the file)
scene.camera = ob_plane
scene.frame_start = 1; scene.frame_end = 250; scene.frame_set(1)
scene.render.engine = 'BLENDER_EEVEE_NEXT'
scene.render.resolution_percentage = 50
scene.render.dither_intensity = 0.0
scene.cycles.use_denoising = False
scene.cycles.samples = 128
scene.cycles.sampling_pattern = 'TABULATED_SOBOL'
scene.cycles.light_sampling_threshold = 0.0
scene.cycles.use_adaptive_sampling = False
scene.cycles.use_light_tree = False
scene.cycles.blur_glossy = 0.0
scene.cycles.sample_clamp_indirect = 0.0
scene.view_settings.view_transform = 'Standard'
bpy.context.view_layer.update()

# ---- added for rendering (the .blend has no active camera): camera
cam_auto = bpy.data.cameras.new('AutoCamera')
cam_auto.lens = 50.0
cam_auto.sensor_width = 36.0
cam_auto.clip_end = 1000.0
ob_auto_camera = bpy.data.objects.new('AutoCamera', cam_auto)
scene.collection.objects.link(ob_auto_camera)
ob_auto_camera.location = (25.8737, -32.9827, 23.5481)
ob_auto_camera.rotation_euler = (1.09748, -7.21219e-08, 0.694738)
scene.camera = ob_auto_camera
bpy.context.view_layer.update()
